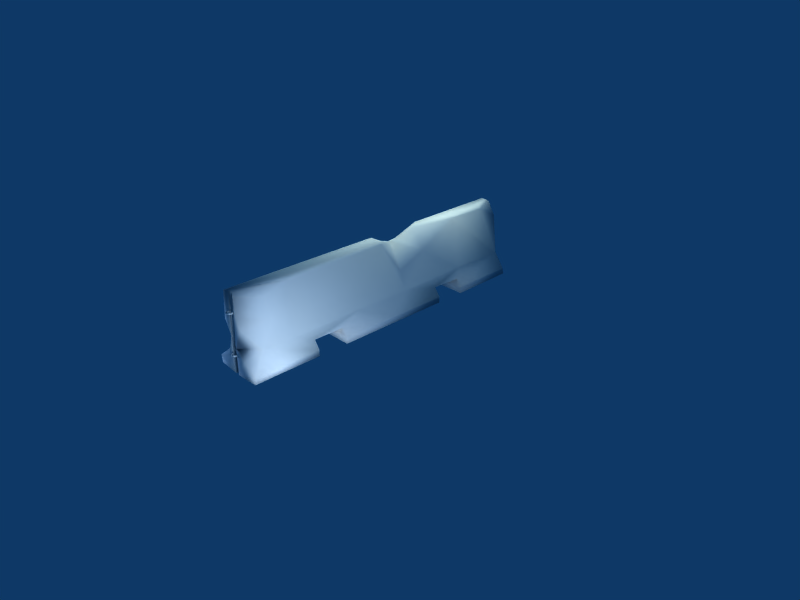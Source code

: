 # Source: barrier_damaged.blend  (saved by Blender 2.49.2; exported with 4.5.12 LTS)
import bpy
from mathutils import Matrix  # noqa: F401  (used for matrix-valued properties, if any)

bpy.ops.wm.read_factory_settings(use_empty=True)
scene = bpy.context.scene
scene.name = 'Scene'

# ---- collections
col_collection_1 = bpy.data.collections.new('Collection 1'); scene.collection.children.link(col_collection_1)
col_collection_2 = bpy.data.collections.new('Collection 2'); scene.collection.children.link(col_collection_2)
col_collection_2.hide_render = True
col_collection_2.hide_viewport = True

# ---- materials (node trees are filled in below, after node groups)
mat_yo = bpy.data.materials.new('yo')
mat_yo.alpha_threshold = 0.0
mat_yo.roughness = 0.5
mat_yo.specular_intensity = 0.3176
mat_yo.line_color = (0.0, 0.0, 0.0, 1.0)

# ---- material node trees

# ---- world
world_world = bpy.data.worlds.new('World'); scene.world = world_world
world_world.color = (0.05656, 0.2208, 0.4)
world_world.use_sun_shadow = False
world_world.sun_shadow_jitter_overblur = 0.0
world_world.cycles.sampling_method = 'MANUAL'
world_world.cycles.sample_map_resolution = 256

# ---- cameras
cam_camera = bpy.data.cameras.new('Camera')
cam_camera.passepartout_alpha = 0.2
cam_camera.clip_end = 100.0
cam_camera.lens = 35.0
cam_camera.ortho_scale = 7.314
cam_camera.show_passepartout = False
cam_camera.show_safe_areas = True
cam_camera.dof.focus_distance = 0.0
cam_camera.dof.aperture_fstop = 128.0

# ---- lights
light_lamp_004 = bpy.data.lights.new('Lamp.004', 'POINT')
light_lamp_004.color = (1.0, 0.9945, 0.8321)
light_lamp_004.transmission_factor = 0.0
light_lamp_004.energy = 300.0
light_lamp_004.shadow_buffer_clip_start = 0.5
light_lamp_004.shadow_soft_size = 1.0
light_lamp_004.shadow_maximum_resolution = 0.006
light_lamp_004.use_absolute_resolution = True
light_lamp_004.cycles.use_multiple_importance_sampling = False
light_lamp_001 = bpy.data.lights.new('Lamp.001', 'POINT')
light_lamp_001.color = (0.7748, 0.8389, 1.0)
light_lamp_001.transmission_factor = 0.0
light_lamp_001.energy = 147.5
light_lamp_001.shadow_buffer_clip_start = 0.5
light_lamp_001.shadow_soft_size = 1.0
light_lamp_001.shadow_maximum_resolution = 0.006
light_lamp_001.use_absolute_resolution = True
light_lamp_001.cycles.use_multiple_importance_sampling = False
light_lamp = bpy.data.lights.new('Lamp', 'POINT')
light_lamp.transmission_factor = 0.0
light_lamp.energy = 200.0
light_lamp.shadow_buffer_clip_start = 0.5
light_lamp.shadow_soft_size = 1.0
light_lamp.shadow_maximum_resolution = 0.006
light_lamp.use_absolute_resolution = True
light_lamp.cycles.use_multiple_importance_sampling = False

# ---- meshes
me_barriers2_003 = bpy.data.meshes.new('barriers2.003')
me_barriers2_003.from_pydata([(0.0, 2.356, 0.1802), (0.0, 2.368, 0.1802), (-0.0166, 2.351, 0.1802), (0.0166, 2.351, 0.1802), (-0.02449, 2.359, 0.1802), (0.02449, 2.359, 0.1802), (-0.02432, 2.336, 0.1802), (0.02432, 2.336, 0.1802), (-0.024, 2.296, 0.1802), (0.024, 2.296, 0.1802), (-0.03505, 2.296, 0.1802), (0.03505, 2.296, 0.1802), (-0.0348, 2.338, 0.1802), (0.0348, 2.338, 0.1802), (-0.0166, 2.351, -0.1744), (0.0, 2.356, -0.1744), (0.0166, 2.351, -0.1744), (0.0, 2.368, -0.1744), (-0.02449, 2.359, -0.1744), (0.02449, 2.359, -0.1744), (-0.02432, 2.336, -0.1744), (0.02432, 2.336, -0.1744), (-0.0348, 2.338, -0.1744), (0.0348, 2.338, -0.1744), (-0.024, 2.296, -0.1744), (0.024, 2.296, -0.1744), (-0.03505, 2.296, -0.1744), (0.03505, 2.296, -0.1744), (-0.04038, -2.337, -0.3003), (0.04038, -2.337, -0.3003), (-0.04038, -2.368, -0.3003), (0.04038, -2.368, -0.3003), (-0.05178, -2.371, -0.2885), (0.05178, -2.371, -0.2885), (-0.05216, -2.337, -0.2885), (0.05216, -2.337, -0.2885), (-0.02859, -2.337, -0.2885), (0.02859, -2.337, -0.2885), (-0.02896, -2.365, -0.2885), (0.02896, -2.365, -0.2885), (-0.04038, -2.368, -0.2767), (0.04038, -2.368, -0.2767), (-0.04038, -2.337, -0.2767), (0.04038, -2.337, -0.2767), (-0.03644, -2.401, -0.2885), (0.03644, -2.401, -0.2885), (-0.02811, -2.393, -0.2767), (0.02811, -2.393, -0.2767), (-0.02811, -2.393, -0.3003), (0.02811, -2.393, -0.3003), (-0.01977, -2.384, -0.2885), (0.01977, -2.384, -0.2885), (0.0, -2.415, -0.2885), (0.0, -2.403, -0.3003), (0.0, -2.403, -0.2767), (0.0, -2.391, -0.2885), (-0.04038, -2.337, 0.289), (0.04038, -2.337, 0.289), (-0.04038, -2.368, 0.289), (0.04038, -2.368, 0.289), (-0.05178, -2.371, 0.3008), (0.05178, -2.371, 0.3008), (-0.05216, -2.337, 0.3008), (0.05216, -2.337, 0.3008), (-0.02859, -2.337, 0.3008), (0.02859, -2.337, 0.3008), (-0.02896, -2.365, 0.3008), (0.02896, -2.365, 0.3008), (-0.04038, -2.368, 0.3126), (0.04038, -2.368, 0.3126), (-0.04038, -2.337, 0.3126), (0.04038, -2.337, 0.3126), (-0.03644, -2.401, 0.3008), (0.03644, -2.401, 0.3008), (-0.02811, -2.393, 0.3126), (0.02811, -2.393, 0.3126), (-0.02811, -2.393, 0.289), (0.02811, -2.393, 0.289), (-0.01977, -2.384, 0.3008), (0.01977, -2.384, 0.3008), (0.0, -2.415, 0.3008), (0.0, -2.403, 0.289), (0.0, -2.403, 0.3126), (0.0, -2.391, 0.3008), (-0.3751, -1.347, -0.4678), (-0.03913, 0.8842, -0.5686), (0.3775, 0.0001666, -0.4675), (-0.1722, 2.197, 0.1715), (0.1301, 1.999, 0.536), (-0.2931, -0.8812, -0.3533), (-0.02403, 0.8919, -0.3538), (-0.3751, -2.329, -0.5673), (0.2942, 0.8828, -0.3502), (0.08079, -2.337, 0.2575), (-0.02096, -2.318, -0.5674), (0.1862, -2.346, -0.3256), (-0.3751, -0.8785, -0.4668), (-0.3751, 1.345, -0.4652), (-0.2932, -1.345, -0.3566), (-0.2264, -2.296, -0.3148), (-0.09138, 2.348, 0.09967), (-0.1095, -2.346, 0.5635), (-0.1648, 0.63, 0.2016), (-0.03075, 2.326, -0.5793), (-0.02888, -2.328, -0.007295), (-0.1563, 0.197, 0.2855), (-0.1501, -2.342, -0.34), (0.03632, -2.32, -0.5675), (-0.1185, 0.8659, 0.5695), (0.3775, -1.345, -0.4636), (0.3775, 0.8834, -0.4705), (-0.1623, 2.209, 0.02041), (0.2183, -1.589, -0.2437), (-0.1605, 2.343, 0.2675), (0.3775, 0.8842, -0.5676), (-0.005166, 0.2833, 0.4696), (0.06705, 2.038, 0.5707), (-0.1589, -2.343, 0.1578), (0.0297, 2.318, -0.2271), (0.04492, -2.357, -0.1844), (0.05855, -2.334, 0.5089), (-0.1935, 2.16, -0.2162), (-0.3751, 2.336, -0.568), (0.3775, -2.329, -0.4614), (0.2344, 0.3296, -0.2338), (-0.2126, -0.8529, -0.2427), (0.3775, 1.345, -0.5744), (-0.06864, 0.2909, 0.4478), (0.3775, -0.8827, -0.5681), (-0.3751, 2.316, -0.4665), (0.02663, 2.36, 0.438), (-0.02456, 2.351, -0.24), (-0.01995, 2.312, -0.1411), (-0.02487, 0.434, -0.5753), (0.04115, 2.354, -0.5626), (0.1933, 0.2821, 0.06259), (0.3775, 1.342, -0.4635), (0.03626, 2.319, -0.5769), (-0.2102, 0.6965, -0.2327), (-0.1794, 0.876, -0.5393), (0.3775, 2.317, -0.4631), (-0.3751, 1.348, -0.5691), (-0.3445, -2.353, -0.4274), (-0.1461, 0.8346, 0.404), (-0.06664, 0.1471, 0.4938), (-0.02999, -2.352, -0.5677), (-0.03329, 2.353, -0.5712), (-0.0385, 2.32, 0.5724), (-0.1254, -1.734, 0.5455), (-0.1182, 2.36, 0.5417), (-0.0408, 2.329, 0.2986), (0.02714, -2.317, 0.5614), (0.2139, 2.321, -0.245), (-0.1244, 1.289, 0.5477), (-0.367, -2.328, -0.4398), (-0.3751, 0.5616, -0.5579), (0.1652, -2.343, 0.1161), (-0.09976, -1.674, 0.5706), (0.02441, 2.326, 0.5651), (-0.3751, -1.34, -0.5725), (0.1075, 1.499, 0.5659), (0.04448, -2.327, -0.1055), (-0.3751, -0.1685, -0.4588), (-0.1315, -2.253, -0.1707), (-0.1168, 2.304, -0.2015), (-0.1422, 0.5101, 0.3511), (0.2156, -0.5252, -0.242), (-0.03038, -2.323, 0.573), (-0.1785, 0.8519, -0.2979), (-0.173, -2.25, 0.1023), (-0.08459, 0.4435, 0.4525), (-0.131, 2.34, 0.5667), (-0.234, 0.6935, -0.4694), (0.3775, -1.344, -0.5655), (0.3775, -0.8853, -0.4568), (0.3775, 2.341, -0.564), (-0.03204, 0.4534, 0.4747), (0.03715, -2.355, -0.567), (-0.205, 1.106, -0.2543), (0.2985, -1.343, -0.3543), (-0.3751, -1.953, -0.4654), (-0.1881, 2.058, -0.09195), (0.3019, 1.344, -0.359), (-0.2615, 2.338, -0.3096), (-0.2272, -2.083, -0.2465), (0.3775, -2.34, -0.5707), (0.1257, -0.01351, 0.5371), (-0.04347, 2.355, 0.5636), (-0.2952, 1.346, -0.3513), (0.09847, -0.03053, 0.5744), (0.1288, 2.347, 0.3512), (0.1299, 1.388, 0.5542), (-0.2085, -0.05201, -0.2369), (0.1128, -1.917, 0.4057), (0.1623, 0.7532, 0.2336), (-0.09966, 0.004387, 0.5719), (0.2267, -2.086, -0.2416), (-0.3751, 0.5795, -0.4476), (0.0999, -1.564, 0.57), (-0.03076, -2.357, -0.02723), (0.1911, -1.903, 0.09584), (-0.3751, -0.8816, -0.5669), (0.2089, 1.485, -0.2384), (-0.1242, -0.003852, 0.5506), (0.166, 2.355, -0.2266), (0.299, -0.8838, -0.3554), (0.1282, -1.603, 0.5255), (-0.05135, 0.7437, 0.5277)], [], [(0, 2, 14, 15), (0, 15, 16, 3), (1, 17, 18, 4), (1, 5, 19, 17), (2, 6, 20, 14), (3, 16, 21, 7), (4, 18, 22, 12), (5, 13, 23, 19), (6, 8, 24, 20), (7, 21, 25, 9), (10, 12, 22, 26), (11, 27, 23, 13), (6, 12, 10, 8), (2, 4, 12, 6), (0, 1, 4, 2), (0, 3, 5, 1), (3, 7, 13, 5), (7, 9, 11, 13), (20, 24, 26, 22), (14, 20, 22, 18), (14, 18, 17, 15), (15, 17, 19, 16), (16, 19, 23, 21), (21, 23, 27, 25), (28, 30, 32, 34), (33, 31, 29, 35), (36, 42, 40, 38), (41, 43, 37, 39), (28, 36, 38, 30), (39, 37, 29, 31), (32, 40, 42, 34), (43, 41, 33, 35), (40, 32, 44, 46), (45, 33, 41, 47), (30, 38, 50, 48), (51, 39, 31, 49), (38, 40, 46, 50), (47, 41, 39, 51), (32, 30, 48, 44), (49, 31, 33, 45), (44, 48, 53, 52), (53, 49, 45, 52), (50, 46, 54, 55), (54, 47, 51, 55), (48, 50, 55, 53), (55, 51, 49, 53), (46, 44, 52, 54), (52, 45, 47, 54), (56, 58, 60, 62), (61, 59, 57, 63), (64, 70, 68, 66), (69, 71, 65, 67), (56, 64, 66, 58), (67, 65, 57, 59), (60, 68, 70, 62), (71, 69, 61, 63), (68, 60, 72, 74), (73, 61, 69, 75), (58, 66, 78, 76), (79, 67, 59, 77), (66, 68, 74, 78), (75, 69, 67, 79), (60, 58, 76, 72), (77, 59, 61, 73), (72, 76, 81, 80), (81, 77, 73, 80), (78, 74, 82, 83), (82, 75, 79, 83), (76, 78, 83, 81), (83, 79, 77, 81), (74, 72, 80, 82), (80, 73, 75, 82), (90, 85, 139), (102, 138, 192), (172, 168, 139), (207, 170, 176), (168, 90, 139), (169, 101, 148), (109, 123, 185), (198, 195, 157), (111, 164, 121), (129, 188, 183), (163, 106, 199), (110, 85, 90), (142, 91, 145), (203, 148, 157), (90, 92, 110), (94, 145, 91), (150, 131, 187), (173, 91, 159), (98, 84, 180), (127, 176, 170), (86, 124, 166), (191, 88, 160), (124, 110, 92), (192, 197, 162), (118, 103, 132), (118, 134, 137), (187, 149, 171), (110, 114, 85), (141, 137, 126), (199, 167, 101), (176, 127, 115), (105, 165, 102), (181, 111, 121), (129, 141, 97), (185, 123, 177), (169, 148, 184), (167, 151, 206), (147, 158, 150), (136, 182, 141), (176, 115, 194), (141, 126, 136), (174, 86, 166), (141, 182, 188), (108, 170, 207), (138, 178, 168), (93, 193, 120), (116, 160, 88), (97, 141, 188), (179, 112, 109), (91, 142, 154), (161, 151, 167), (107, 185, 177), (93, 156, 200), (126, 137, 175), (107, 173, 185), (201, 155, 133), (203, 195, 144), (158, 190, 130), (112, 206, 200), (130, 134, 118), (188, 182, 90), (99, 163, 184), (87, 171, 113), (171, 87, 178), (102, 165, 143), (168, 178, 90), (93, 200, 193), (179, 109, 173), (162, 201, 96), (152, 190, 88), (173, 159, 179), (159, 98, 179), (98, 89, 205), (198, 206, 186), (159, 84, 98), (114, 86, 128), (194, 124, 202), (163, 169, 184), (143, 178, 102), (198, 157, 167), (155, 162, 197), (195, 203, 157), (154, 180, 91), (193, 200, 206), (108, 160, 171), (133, 128, 201), (151, 119, 93), (155, 197, 172), (143, 165, 108), (89, 96, 201), (140, 152, 136), (109, 185, 173), (157, 148, 101), (178, 121, 188), (186, 166, 124), (85, 133, 172), (182, 92, 90), (122, 129, 131), (125, 162, 89), (112, 196, 109), (201, 128, 174), (119, 196, 156), (88, 191, 152), (202, 191, 194), (165, 105, 127), (113, 171, 149), (166, 186, 206), (192, 138, 197), (125, 203, 192), (108, 153, 143), (205, 89, 174), (89, 201, 174), (160, 108, 207), (204, 134, 130), (86, 174, 128), (98, 184, 125), (104, 94, 161), (178, 153, 171), (167, 206, 198), (187, 147, 150), (167, 104, 161), (147, 171, 116), (199, 117, 169), (181, 178, 87), (107, 161, 94), (180, 84, 91), (109, 196, 123), (136, 126, 175), (137, 134, 175), (112, 166, 206), (189, 127, 144), (111, 181, 87), (164, 111, 100), (117, 101, 169), (119, 161, 107), (207, 191, 160), (177, 119, 107), (203, 105, 192), (172, 133, 155), (138, 102, 178), (121, 164, 183), (165, 170, 108), (192, 162, 125), (158, 116, 88), (196, 112, 200), (198, 189, 195), (125, 89, 98), (105, 102, 192), (201, 162, 155), (84, 159, 91), (108, 171, 153), (151, 193, 206), (158, 147, 116), (187, 100, 149), (199, 145, 94), (110, 124, 86), (172, 197, 168), (105, 203, 144), (131, 164, 100), (103, 131, 132), (161, 119, 151), (89, 162, 96), (179, 205, 166), (103, 146, 131), (118, 132, 150), (140, 136, 175), (166, 112, 179), (190, 152, 204), (153, 178, 143), (186, 189, 198), (115, 127, 189), (113, 111, 87), (145, 106, 142), (197, 138, 168), (106, 145, 199), (103, 118, 137), (164, 131, 183), (131, 129, 183), (195, 189, 144), (187, 131, 100), (127, 105, 144), (176, 194, 207), (158, 118, 150), (95, 119, 177), (124, 92, 202), (129, 97, 188), (154, 184, 180), (187, 171, 147), (123, 95, 177), (196, 119, 95), (111, 113, 100), (166, 205, 174), (134, 204, 175), (184, 148, 125), (101, 117, 199), (124, 135, 186), (90, 178, 188), (184, 98, 180), (163, 199, 169), (121, 183, 188), (129, 122, 141), (99, 142, 106), (128, 133, 114), (106, 163, 99), (190, 204, 130), (167, 199, 104), (121, 178, 181), (142, 99, 154), (199, 94, 104), (139, 85, 172), (98, 205, 179), (157, 101, 167), (110, 86, 114), (158, 88, 190), (207, 194, 191), (193, 151, 120), (156, 196, 200), (123, 196, 95), (132, 131, 150), (130, 118, 158), (100, 113, 149), (184, 154, 99), (116, 171, 160), (125, 148, 203), (191, 202, 152), (140, 175, 204), (133, 85, 114), (92, 182, 202), (204, 152, 140), (146, 122, 131), (151, 93, 120), (165, 127, 170), (93, 119, 156), (135, 124, 194), (135, 194, 115), (186, 135, 115), (115, 189, 186), (182, 136, 152), (152, 202, 182), (94, 91, 173), (173, 107, 94), (103, 122, 146), (141, 122, 103), (103, 137, 141)])
me_barriers2_003.polygons.foreach_set('use_smooth', [0, 0, 0, 0, 0, 0, 0, 0, 0, 0, 0, 0, 0, 0, 0, 0, 0, 0, 0, 0, 0, 0, 0, 0, 0, 0, 0, 0, 0, 0, 0, 0, 0, 0, 0, 0, 0, 0, 0, 0, 0, 0, 0, 0, 0, 0, 0, 0, 0, 0, 0, 0, 0, 0, 0, 0, 0, 0, 0, 0, 0, 0, 0, 0, 0, 0, 0, 0, 0, 0, 0, 0, 1, 1, 1, 1, 1, 1, 1, 1, 1, 1, 1, 1, 1, 1, 1, 1, 1, 1, 1, 1, 1, 1, 1, 1, 1, 1, 1, 1, 1, 1, 1, 1, 1, 1, 1, 1, 1, 1, 1, 1, 1, 1, 1, 1, 1, 1, 1, 1, 1, 1, 1, 1, 1, 1, 1, 1, 1, 1, 1, 1, 1, 1, 1, 1, 1, 1, 1, 1, 1, 1, 1, 1, 1, 1, 1, 1, 1, 1, 1, 1, 1, 1, 1, 1, 1, 1, 1, 1, 1, 1, 1, 1, 1, 1, 1, 1, 1, 1, 1, 1, 1, 1, 1, 1, 1, 1, 1, 1, 1, 1, 1, 1, 1, 1, 1, 1, 1, 1, 1, 1, 1, 1, 1, 1, 1, 1, 1, 1, 1, 1, 1, 1, 1, 1, 1, 1, 1, 1, 1, 1, 1, 1, 1, 1, 1, 1, 1, 1, 1, 1, 1, 1, 1, 1, 1, 1, 1, 1, 1, 1, 1, 1, 1, 1, 1, 1, 1, 1, 1, 1, 1, 1, 1, 1, 1, 1, 1, 1, 1, 1, 1, 1, 1, 1, 1, 1, 1, 1, 1, 1, 1, 1, 1, 1, 1, 1, 1, 1, 1, 1, 1, 1, 1, 1, 1, 1, 1, 1, 1, 1, 1, 1, 1, 1, 1, 1, 1, 1, 1, 1, 1, 1, 1, 1, 1, 1, 1, 1, 1, 1, 1, 1, 1, 1, 1, 1, 1, 1, 1, 1, 1, 1, 1, 1])
_uv = me_barriers2_003.uv_layers.new(name='UVTex')
_uv.uv.foreach_set('vector', [0.5894, 0.9715, 0.579, 0.9715, 0.579, 0.7597, 0.5894, 0.7597, 0.5894, 0.9715, 0.5894, 0.7597, 0.5997, 0.7597, 0.5997, 0.9715, 0.496, 0.9633, 0.496, 0.7675, 0.5095, 0.7676, 0.5095, 0.9632, 0.496, 0.9633, 0.4824, 0.9636, 0.4823, 0.7673, 0.496, 0.7675, 0.579, 0.9715, 0.569, 0.9715, 0.569, 0.7597, 0.579, 0.7597, 0.5997, 0.9715, 0.5997, 0.7597, 0.6097, 0.7597, 0.6097, 0.9715, 0.5095, 0.9632, 0.5095, 0.7676, 0.5216, 0.7671, 0.5215, 0.9636, 0.4824, 0.9636, 0.4703, 0.9644, 0.4702, 0.7667, 0.4823, 0.7673, 0.569, 0.9715, 0.5449, 0.9715, 0.5449, 0.7597, 0.569, 0.7597, 0.6097, 0.9715, 0.6097, 0.7597, 0.6338, 0.7597, 0.6338, 0.9715, 0.5449, 0.9641, 0.5215, 0.9636, 0.5216, 0.7671, 0.5449, 0.7667, 0.4466, 0.9653, 0.4466, 0.7663, 0.4702, 0.7667, 0.4703, 0.9644, 0.5209, 0.9697, 0.5215, 0.9636, 0.5449, 0.9641, 0.5448, 0.9706, 0.5089, 0.9692, 0.5095, 0.9632, 0.5215, 0.9636, 0.5209, 0.9697, 0.4961, 0.97, 0.496, 0.9633, 0.5095, 0.9632, 0.5089, 0.9692, 0.4961, 0.97, 0.4831, 0.9696, 0.4824, 0.9636, 0.496, 0.9633, 0.4831, 0.9696, 0.4712, 0.9705, 0.4703, 0.9644, 0.4824, 0.9636, 0.4712, 0.9705, 0.4468, 0.9723, 0.4466, 0.9653, 0.4703, 0.9644, 0.5209, 0.7611, 0.5448, 0.7602, 0.5449, 0.7667, 0.5216, 0.7671, 0.5089, 0.7616, 0.5209, 0.7611, 0.5216, 0.7671, 0.5095, 0.7676, 0.5089, 0.7616, 0.5095, 0.7676, 0.496, 0.7675, 0.4961, 0.7607, 0.4961, 0.7607, 0.496, 0.7675, 0.4823, 0.7673, 0.483, 0.761, 0.483, 0.761, 0.4823, 0.7673, 0.4702, 0.7667, 0.4709, 0.7606, 0.4709, 0.7606, 0.4702, 0.7667, 0.4466, 0.7663, 0.4467, 0.7597, 0.7136, 0.8906, 0.7591, 0.8971, 0.7584, 0.9178, 0.7101, 0.9178, 0.9006, 0.9178, 0.8999, 0.8971, 0.9454, 0.8906, 0.9489, 0.9178, 0.7187, 0.9713, 0.7136, 0.945, 0.7591, 0.9384, 0.7622, 0.9624, 0.8999, 0.9384, 0.9454, 0.945, 0.9403, 0.9713, 0.8968, 0.9624, 0.7136, 0.8906, 0.7187, 0.8642, 0.7622, 0.8732, 0.7591, 0.8971, 0.8968, 0.8732, 0.9403, 0.8642, 0.9454, 0.8906, 0.8999, 0.8971, 0.7584, 0.9178, 0.7591, 0.9384, 0.7136, 0.945, 0.7101, 0.9178, 0.9454, 0.945, 0.8999, 0.9384, 0.9006, 0.9178, 0.9489, 0.9178, 0.7591, 0.9384, 0.7584, 0.9178, 0.7935, 0.9178, 0.7943, 0.9346, 0.8655, 0.9178, 0.9006, 0.9178, 0.8999, 0.9384, 0.8647, 0.9346, 0.7591, 0.8971, 0.7622, 0.8732, 0.7967, 0.8791, 0.7943, 0.901, 0.8623, 0.8791, 0.8968, 0.8732, 0.8999, 0.8971, 0.8647, 0.901, 0.7622, 0.9624, 0.7591, 0.9384, 0.7943, 0.9346, 0.7967, 0.9564, 0.8647, 0.9346, 0.8999, 0.9384, 0.8968, 0.9624, 0.8623, 0.9564, 0.7584, 0.9178, 0.7591, 0.8971, 0.7943, 0.901, 0.7935, 0.9178, 0.8647, 0.901, 0.8999, 0.8971, 0.9006, 0.9178, 0.8655, 0.9178, 0.7935, 0.9178, 0.7943, 0.901, 0.8295, 0.9006, 0.8295, 0.9178, 0.8295, 0.9006, 0.8647, 0.901, 0.8655, 0.9178, 0.8295, 0.9178, 0.7967, 0.9564, 0.7943, 0.9346, 0.8295, 0.935, 0.8295, 0.9566, 0.8295, 0.935, 0.8647, 0.9346, 0.8623, 0.9564, 0.8295, 0.9566, 0.7943, 0.901, 0.7967, 0.8791, 0.8295, 0.8789, 0.8295, 0.9006, 0.8295, 0.8789, 0.8623, 0.8791, 0.8647, 0.901, 0.8295, 0.9006, 0.7943, 0.9346, 0.7935, 0.9178, 0.8295, 0.9178, 0.8295, 0.935, 0.8295, 0.9178, 0.8655, 0.9178, 0.8647, 0.9346, 0.8295, 0.935, 0.7136, 0.7835, 0.7591, 0.7901, 0.7584, 0.8107, 0.7101, 0.8107, 0.9006, 0.8107, 0.8999, 0.7901, 0.9454, 0.7835, 0.9489, 0.8107, 0.7187, 0.8642, 0.7136, 0.8379, 0.7591, 0.8313, 0.7622, 0.8553, 0.8999, 0.8313, 0.9454, 0.8379, 0.9403, 0.8642, 0.8968, 0.8553, 0.7136, 0.7835, 0.7187, 0.7572, 0.7622, 0.7661, 0.7591, 0.7901, 0.8968, 0.7661, 0.9403, 0.7572, 0.9454, 0.7835, 0.8999, 0.7901, 0.7584, 0.8107, 0.7591, 0.8313, 0.7136, 0.8379, 0.7101, 0.8107, 0.9454, 0.8379, 0.8999, 0.8313, 0.9006, 0.8107, 0.9489, 0.8107, 0.7591, 0.8313, 0.7584, 0.8107, 0.7935, 0.8107, 0.7943, 0.8275, 0.8655, 0.8107, 0.9006, 0.8107, 0.8999, 0.8313, 0.8647, 0.8275, 0.7591, 0.7901, 0.7622, 0.7661, 0.7967, 0.7721, 0.7943, 0.7939, 0.8623, 0.7721, 0.8968, 0.7661, 0.8999, 0.7901, 0.8647, 0.7939, 0.7622, 0.8553, 0.7591, 0.8313, 0.7943, 0.8275, 0.7967, 0.8494, 0.8647, 0.8275, 0.8999, 0.8313, 0.8968, 0.8553, 0.8623, 0.8494, 0.7584, 0.8107, 0.7591, 0.7901, 0.7943, 0.7939, 0.7935, 0.8107, 0.8647, 0.7939, 0.8999, 0.7901, 0.9006, 0.8107, 0.8655, 0.8107, 0.7935, 0.8107, 0.7943, 0.7939, 0.8295, 0.7935, 0.8295, 0.8107, 0.8295, 0.7935, 0.8647, 0.7939, 0.8655, 0.8107, 0.8295, 0.8107, 0.7967, 0.8494, 0.7943, 0.8275, 0.8295, 0.8279, 0.8295, 0.8496, 0.8295, 0.8279, 0.8647, 0.8275, 0.8623, 0.8494, 0.8295, 0.8496, 0.7943, 0.7939, 0.7967, 0.7721, 0.8295, 0.7719, 0.8295, 0.7935, 0.8295, 0.7719, 0.8623, 0.7721, 0.8647, 0.7939, 0.8295, 0.7935, 0.7943, 0.8275, 0.7935, 0.8107, 0.8295, 0.8107, 0.8295, 0.8279, 0.8295, 0.8107, 0.8655, 0.8107, 0.8647, 0.8275, 0.8295, 0.8279, 0.6932, 0.6528, 0.6562, 0.6511, 0.6587, 0.6267, 0.6263, 0.3686, 0.6376, 0.4617, 0.48, 0.462, 0.6477, 0.5166, 0.6704, 0.4736, 0.6753, 0.5172, 0.6568, 0.2877, 0.5901, 0.3009, 0.5917, 0.2845, 0.7018, 0.6239, 0.6932, 0.6528, 0.6587, 0.6267, 0.02962, 0.3998, 0.009404, 0.303, 0.135, 0.3094, 0.2199, 0.04377, 0.01725, 0.03977, 0.01551, 0.01722, 0.171, 0.2638, 0.4846, 0.3026, 0.1478, 0.303, 0.9548, 0.4218, 0.9765, 0.4657, 0.9435, 0.4717, 0.9692, 0.5394, 0.7731, 0.4972, 0.9764, 0.5001, 0.2425, 0.833, 0.2498, 0.7966, 0.2717, 0.8627, 0.6727, 0.723, 0.6562, 0.6511, 0.6932, 0.6528, 0.2131, 0.7767, 0.2075, 0.7493, 0.275, 0.7516, 0.4839, 0.3034, 0.135, 0.3094, 0.1478, 0.303, 0.6932, 0.6528, 0.6938, 0.7086, 0.6727, 0.723, 0.01581, 0.6524, 0.009651, 0.6509, 0.01297, 0.5899, 0.1022, 0.9294, 0.1115, 0.8203, 0.1049, 0.9821, 0.1887, 0.7203, 0.01297, 0.5899, 0.1876, 0.5874, 0.2159, 0.4967, 0.2158, 0.5243, 0.09298, 0.5262, 0.5501, 0.2995, 0.5917, 0.2845, 0.5901, 0.3009, 0.4926, 0.05299, 0.5587, 0.1125, 0.384, 0.1047, 0.7897, 0.263, 0.9112, 0.2566, 0.8121, 0.2643, 0.5587, 0.1125, 0.6728, 0.05362, 0.6731, 0.08141, 0.48, 0.462, 0.6113, 0.5166, 0.4574, 0.52, 0.09285, 0.8221, 0.1068, 0.7501, 0.1026, 0.8401, 0.09285, 0.8221, 0.08576, 0.7534, 0.09296, 0.7505, 0.1049, 0.9821, 0.1191, 0.9795, 0.1216, 0.986, 0.6727, 0.723, 0.6555, 0.7229, 0.6562, 0.6511, 0.8088, 0.587, 0.9818, 0.6532, 0.8129, 0.7192, 0.2717, 0.8627, 0.2603, 0.9914, 0.244, 0.9874, 0.5917, 0.2845, 0.5501, 0.2995, 0.5485, 0.2784, 0.5309, 0.3485, 0.6031, 0.3314, 0.6263, 0.3686, 0.9224, 0.4449, 0.9548, 0.4218, 0.9435, 0.4717, 0.9692, 0.5394, 0.7703, 0.5469, 0.7711, 0.5256, 0.364, 0.7381, 0.3674, 0.7603, 0.2965, 0.7503, 0.02962, 0.3998, 0.135, 0.3094, 0.06437, 0.4727, 0.01497, 0.2851, 0.01665, 0.2715, 0.1629, 0.254, 0.1004, 0.986, 0.08708, 0.9837, 0.1022, 0.9294, 0.7934, 0.7196, 0.7747, 0.7068, 0.8088, 0.587, 0.5917, 0.2845, 0.5485, 0.2784, 0.6542, 0.21, 0.8088, 0.587, 0.8129, 0.7192, 0.7934, 0.7196, 0.3129, 0.04878, 0.4926, 0.05299, 0.384, 0.1047, 0.8088, 0.587, 0.7747, 0.7068, 0.7708, 0.602, 0.6834, 0.3011, 0.5901, 0.3009, 0.6568, 0.2877, 0.6376, 0.4617, 0.7229, 0.4725, 0.6704, 0.4736, 0.01078, 0.2046, 0.09893, 0.2326, 0.01272, 0.2579, 0.92, 0.2704, 0.8121, 0.2643, 0.9112, 0.2566, 0.7905, 0.5875, 0.8088, 0.587, 0.7708, 0.602, 0.2194, 0.07169, 0.1687, 0.0982, 0.2199, 0.04377, 0.2075, 0.7493, 0.2131, 0.7767, 0.2067, 0.7758, 0.2971, 0.8477, 0.272, 0.9903, 0.2603, 0.9914, 0.01556, 0.6626, 0.01284, 0.7229, 0.009275, 0.6628, 0.01078, 0.2046, 0.0108, 0.1699, 0.1024, 0.1666, 0.8129, 0.7192, 0.9818, 0.6532, 0.9877, 0.713, 0.01556, 0.6626, 0.1887, 0.7203, 0.01284, 0.7229, 0.3453, 0.5878, 0.5988, 0.5882, 0.5774, 0.6506, 0.4839, 0.3034, 0.4846, 0.3026, 0.5153, 0.2994, 0.08708, 0.9837, 0.06128, 0.9405, 0.08261, 0.9575, 0.1687, 0.0982, 0.1629, 0.254, 0.1024, 0.1666, 0.08261, 0.9575, 0.08576, 0.7534, 0.09285, 0.8221, 0.7708, 0.602, 0.7747, 0.7068, 0.6932, 0.6528, 0.02136, 0.4879, 0.02562, 0.4543, 0.06437, 0.4727, 0.9519, 0.3908, 0.9829, 0.3102, 0.9819, 0.3712, 0.9829, 0.3102, 0.9519, 0.3908, 0.7229, 0.4725, 0.6263, 0.3686, 0.6031, 0.3314, 0.6733, 0.332, 0.6704, 0.4736, 0.7229, 0.4725, 0.6772, 0.5034, 0.01078, 0.2046, 0.1024, 0.1666, 0.09893, 0.2326, 0.226, 0.7063, 0.2067, 0.7203, 0.1887, 0.7203, 0.4574, 0.52, 0.3108, 0.5447, 0.3114, 0.5242, 0.9718, 0.09428, 0.9825, 0.2196, 0.9112, 0.2566, 0.1887, 0.7203, 0.1876, 0.5874, 0.226, 0.7063, 0.1876, 0.5874, 0.2257, 0.6019, 0.226, 0.7063, 0.2257, 0.6019, 0.3075, 0.6019, 0.3071, 0.7064, 0.171, 0.2638, 0.1629, 0.254, 0.4808, 0.2662, 0.1876, 0.5874, 0.2062, 0.5874, 0.2257, 0.6019, 0.673, 0.0347, 0.4926, 0.05299, 0.314, 0.02707, 0.6542, 0.21, 0.5587, 0.1125, 0.8004, 0.1016, 0.02562, 0.4543, 0.02962, 0.3998, 0.06437, 0.4727, 0.6733, 0.332, 0.7229, 0.4725, 0.6263, 0.3686, 0.171, 0.2638, 0.1478, 0.303, 0.01497, 0.2851, 0.6093, 0.539, 0.4574, 0.52, 0.6113, 0.5166, 0.4848, 0.3011, 0.4841, 0.3045, 0.1478, 0.303, 0.0175, 0.5244, 0.09298, 0.5262, 0.0182, 0.5495, 0.09893, 0.2326, 0.1024, 0.1666, 0.1629, 0.254, 0.6834, 0.3011, 0.8121, 0.2643, 0.9829, 0.3102, 0.5774, 0.6506, 0.3445, 0.7204, 0.3453, 0.5878, 0.272, 0.9903, 0.3064, 0.8313, 0.2941, 0.9269, 0.6093, 0.539, 0.6113, 0.5166, 0.6477, 0.5166, 0.6733, 0.332, 0.6031, 0.3314, 0.6834, 0.3011, 0.3075, 0.6019, 0.3277, 0.5876, 0.3453, 0.5878, 0.9689, 0.03817, 0.9718, 0.09428, 0.7681, 0.04517, 0.2199, 0.04377, 0.01551, 0.01722, 0.2204, 0.02281, 0.1478, 0.303, 0.135, 0.3094, 0.009404, 0.303, 0.7229, 0.4725, 0.9435, 0.4717, 0.7731, 0.4972, 0.4808, 0.2662, 0.384, 0.1047, 0.5587, 0.1125, 0.6562, 0.6511, 0.5774, 0.6506, 0.6259, 0.6122, 0.7747, 0.7068, 0.6938, 0.7086, 0.6932, 0.6528, 0.1824, 0.7512, 0.1833, 0.7724, 0.1115, 0.8203, 0.3161, 0.4679, 0.4574, 0.52, 0.3106, 0.4958, 0.1687, 0.0982, 0.06604, 0.09571, 0.2199, 0.04377, 0.3453, 0.5878, 0.3445, 0.7204, 0.3249, 0.7203, 0.3064, 0.8313, 0.3776, 0.8322, 0.3157, 0.9007, 0.9112, 0.2566, 0.7897, 0.263, 0.9718, 0.09428, 0.8004, 0.1016, 0.7897, 0.263, 0.6542, 0.21, 0.6031, 0.3314, 0.5309, 0.3485, 0.5501, 0.2995, 0.1323, 0.9248, 0.1216, 0.986, 0.1191, 0.9795, 0.384, 0.1047, 0.4808, 0.2662, 0.1629, 0.254, 0.48, 0.462, 0.6376, 0.4617, 0.6113, 0.5166, 0.3161, 0.4679, 0.4839, 0.3034, 0.48, 0.462, 0.6834, 0.3011, 0.7678, 0.3077, 0.6733, 0.332, 0.3071, 0.7064, 0.3075, 0.6019, 0.3249, 0.7203, 0.3075, 0.6019, 0.3453, 0.5878, 0.3249, 0.7203, 0.8121, 0.2643, 0.6834, 0.3011, 0.6568, 0.2877, 0.05782, 0.8212, 0.08576, 0.7534, 0.08261, 0.9575, 0.4926, 0.05299, 0.3129, 0.04878, 0.314, 0.02707, 0.2159, 0.4967, 0.06437, 0.4727, 0.3161, 0.4679, 0.2786, 0.8674, 0.2813, 0.7515, 0.2971, 0.8477, 0.7229, 0.4725, 0.7678, 0.3077, 0.9829, 0.3102, 0.01497, 0.2851, 0.1629, 0.254, 0.171, 0.2638, 0.1049, 0.9821, 0.1004, 0.986, 0.1022, 0.9294, 0.2603, 0.9914, 0.2786, 0.8674, 0.2971, 0.8477, 0.9795, 0.2881, 0.9829, 0.3102, 0.92, 0.2704, 0.2717, 0.8627, 0.2435, 0.9009, 0.2317, 0.8847, 0.9224, 0.4449, 0.7229, 0.4725, 0.9519, 0.3908, 0.2914, 0.751, 0.2971, 0.8477, 0.2813, 0.7515, 0.09298, 0.5262, 0.2158, 0.5243, 0.0182, 0.5495, 0.2199, 0.04377, 0.06604, 0.09571, 0.01725, 0.03977, 0.7681, 0.04517, 0.768, 0.02229, 0.9731, 0.01722, 0.9818, 0.6532, 0.9884, 0.6539, 0.9877, 0.713, 0.1687, 0.0982, 0.384, 0.1047, 0.1629, 0.254, 0.4771, 0.2697, 0.5501, 0.2995, 0.5153, 0.2994, 0.9548, 0.4218, 0.9224, 0.4449, 0.9519, 0.3908, 0.9765, 0.4657, 0.9548, 0.4218, 0.9878, 0.407, 0.01024, 0.388, 0.009404, 0.303, 0.02962, 0.3998, 0.3064, 0.8313, 0.2971, 0.8477, 0.2914, 0.751, 0.6568, 0.2877, 0.7897, 0.263, 0.8121, 0.2643, 0.2965, 0.7503, 0.3064, 0.8313, 0.2914, 0.751, 0.4839, 0.3034, 0.5309, 0.3485, 0.48, 0.462, 0.6259, 0.6122, 0.5774, 0.6506, 0.5988, 0.5882, 0.6376, 0.4617, 0.6263, 0.3686, 0.7229, 0.4725, 0.9435, 0.4717, 0.9765, 0.4657, 0.9764, 0.5001, 0.6031, 0.3314, 0.5901, 0.3009, 0.6834, 0.3011, 0.48, 0.462, 0.4574, 0.52, 0.3161, 0.4679, 0.9802, 0.2717, 0.92, 0.2704, 0.9112, 0.2566, 0.06604, 0.09571, 0.1687, 0.0982, 0.1024, 0.1666, 0.171, 0.2638, 0.4771, 0.2697, 0.4846, 0.3026, 0.3161, 0.4679, 0.3106, 0.4958, 0.2159, 0.4967, 0.5309, 0.3485, 0.6263, 0.3686, 0.48, 0.462, 0.3108, 0.5447, 0.4574, 0.52, 0.6093, 0.539, 0.2158, 0.5243, 0.2178, 0.5454, 0.0182, 0.5495, 0.6834, 0.3011, 0.9829, 0.3102, 0.7678, 0.3077, 0.01665, 0.2715, 0.09893, 0.2326, 0.1629, 0.254, 0.9802, 0.2717, 0.9795, 0.2881, 0.92, 0.2704, 0.1049, 0.9821, 0.1206, 0.8898, 0.1191, 0.9795, 0.2717, 0.8627, 0.275, 0.7516, 0.2813, 0.7515, 0.6728, 0.05362, 0.5587, 0.1125, 0.4926, 0.05299, 0.6477, 0.5166, 0.6113, 0.5166, 0.6704, 0.4736, 0.5309, 0.3485, 0.4839, 0.3034, 0.5153, 0.2994, 0.1115, 0.8203, 0.1319, 0.8297, 0.1206, 0.8898, 0.1068, 0.7501, 0.1115, 0.8203, 0.1026, 0.8401, 0.2971, 0.8477, 0.3064, 0.8313, 0.272, 0.9903, 0.3106, 0.4958, 0.4574, 0.52, 0.3114, 0.5242, 0.2194, 0.07169, 0.3124, 0.07437, 0.384, 0.1047, 0.1068, 0.7501, 0.1121, 0.7519, 0.1115, 0.8203, 0.09285, 0.8221, 0.1026, 0.8401, 0.1022, 0.9294, 0.9689, 0.03817, 0.7681, 0.04517, 0.9731, 0.01722, 0.384, 0.1047, 0.1687, 0.0982, 0.2194, 0.07169, 0.06128, 0.9405, 0.04565, 0.8179, 0.05782, 0.8212, 0.7678, 0.3077, 0.7229, 0.4725, 0.6733, 0.332, 0.4808, 0.2662, 0.4771, 0.2697, 0.171, 0.2638, 0.5485, 0.2784, 0.5501, 0.2995, 0.4771, 0.2697, 0.9819, 0.3712, 0.9548, 0.4218, 0.9519, 0.3908, 0.275, 0.7516, 0.2498, 0.7966, 0.2131, 0.7767, 0.6113, 0.5166, 0.6376, 0.4617, 0.6704, 0.4736, 0.2498, 0.7966, 0.275, 0.7516, 0.2717, 0.8627, 0.1068, 0.7501, 0.09285, 0.8221, 0.09296, 0.7505, 0.1319, 0.8297, 0.1115, 0.8203, 0.16, 0.805, 0.1115, 0.8203, 0.1833, 0.7724, 0.16, 0.805, 0.4846, 0.3026, 0.4771, 0.2697, 0.5153, 0.2994, 0.1049, 0.9821, 0.1115, 0.8203, 0.1206, 0.8898, 0.5501, 0.2995, 0.5309, 0.3485, 0.5153, 0.2994, 0.5917, 0.2845, 0.6542, 0.21, 0.6568, 0.2877, 0.08708, 0.9837, 0.09285, 0.8221, 0.1022, 0.9294, 0.3334, 0.7957, 0.3064, 0.8313, 0.2965, 0.7503, 0.5587, 0.1125, 0.6731, 0.08141, 0.8004, 0.1016, 0.9692, 0.5394, 0.7711, 0.5256, 0.7731, 0.4972, 0.0175, 0.5244, 0.06437, 0.4727, 0.09298, 0.5262, 0.1049, 0.9821, 0.1216, 0.986, 0.1004, 0.986, 0.3674, 0.7603, 0.3334, 0.7957, 0.2965, 0.7503, 0.3776, 0.8322, 0.3064, 0.8313, 0.3334, 0.7957, 0.9548, 0.4218, 0.9819, 0.3712, 0.9878, 0.407, 0.384, 0.1047, 0.3124, 0.07437, 0.3129, 0.04878, 0.08576, 0.7534, 0.05782, 0.8212, 0.01705, 0.7507, 0.06437, 0.4727, 0.135, 0.3094, 0.3161, 0.4679, 0.244, 0.9874, 0.2435, 0.9009, 0.2717, 0.8627, 0.5587, 0.1125, 0.5493, 0.1761, 0.4808, 0.2662, 0.6772, 0.5034, 0.7229, 0.4725, 0.7731, 0.4972, 0.06437, 0.4727, 0.2159, 0.4967, 0.09298, 0.5262, 0.2425, 0.833, 0.2717, 0.8627, 0.2317, 0.8847, 0.9435, 0.4717, 0.9764, 0.5001, 0.7731, 0.4972, 0.9692, 0.5394, 0.9719, 0.5603, 0.7703, 0.5469, 0.2326, 0.8021, 0.2131, 0.7767, 0.2498, 0.7966, 0.3445, 0.7204, 0.5774, 0.6506, 0.6555, 0.7229, 0.2498, 0.7966, 0.2425, 0.833, 0.2326, 0.8021, 0.06128, 0.9405, 0.05782, 0.8212, 0.08261, 0.9575, 0.2603, 0.9914, 0.2717, 0.8627, 0.2786, 0.8674, 0.9435, 0.4717, 0.7229, 0.4725, 0.9224, 0.4449, 0.2131, 0.7767, 0.2326, 0.8021, 0.2067, 0.7758, 0.2717, 0.8627, 0.2813, 0.7515, 0.2786, 0.8674, 0.6587, 0.6267, 0.6562, 0.6511, 0.6259, 0.6122, 0.2257, 0.6019, 0.3071, 0.7064, 0.226, 0.7063, 0.1478, 0.303, 0.009404, 0.303, 0.01497, 0.2851, 0.6728, 0.05362, 0.4926, 0.05299, 0.673, 0.0347, 0.9802, 0.2717, 0.9112, 0.2566, 0.9825, 0.2196, 0.6568, 0.2877, 0.6542, 0.21, 0.7897, 0.263, 0.09893, 0.2326, 0.01665, 0.2715, 0.01272, 0.2579, 0.0108, 0.1699, 0.06604, 0.09571, 0.1024, 0.1666, 0.3674, 0.7603, 0.3776, 0.8322, 0.3334, 0.7957, 0.1026, 0.8401, 0.1115, 0.8203, 0.1022, 0.9294, 0.08261, 0.9575, 0.09285, 0.8221, 0.08708, 0.9837, 0.1206, 0.8898, 0.1323, 0.9248, 0.1191, 0.9795, 0.06437, 0.4727, 0.0175, 0.5244, 0.02136, 0.4879, 0.92, 0.2704, 0.9829, 0.3102, 0.8121, 0.2643, 0.3161, 0.4679, 0.135, 0.3094, 0.4839, 0.3034, 0.7897, 0.263, 0.8004, 0.1016, 0.9718, 0.09428, 0.01516, 0.7717, 0.01705, 0.7507, 0.05782, 0.8212, 0.5774, 0.6506, 0.6562, 0.6511, 0.6555, 0.7229, 0.6731, 0.08141, 0.7695, 0.07172, 0.8004, 0.1016, 0.05782, 0.8212, 0.04565, 0.8179, 0.01516, 0.7717, 0.1121, 0.7519, 0.1824, 0.7512, 0.1115, 0.8203, 0.272, 0.9903, 0.2941, 0.9269, 0.2814, 0.9802, 0.6031, 0.3314, 0.5501, 0.2995, 0.5901, 0.3009, 0.2941, 0.9269, 0.3064, 0.8313, 0.3157, 0.9007, 0.5493, 0.1761, 0.5587, 0.1125, 0.6542, 0.21, 0.5493, 0.1761, 0.6542, 0.21, 0.5485, 0.2784, 0.4808, 0.2662, 0.5493, 0.1761, 0.5485, 0.2784, 0.5485, 0.2784, 0.4771, 0.2697, 0.4808, 0.2662, 0.7695, 0.07172, 0.7681, 0.04517, 0.9718, 0.09428, 0.9718, 0.09428, 0.8004, 0.1016, 0.7695, 0.07172, 0.01581, 0.6524, 0.01297, 0.5899, 0.1887, 0.7203, 0.1887, 0.7203, 0.01556, 0.6626, 0.01581, 0.6524, 0.9826, 0.6414, 0.9822, 0.5808, 0.9875, 0.6407, 0.8088, 0.587, 0.9822, 0.5808, 0.9826, 0.6414, 0.9826, 0.6414, 0.9818, 0.6532, 0.8088, 0.587])
me_barriers2_003.materials.append(mat_yo)
me_barriers2_003.materials.append(None)
me_barriers2_003.use_remesh_preserve_volume = False
me_barriers2_003.use_remesh_preserve_attributes = False
me_barriers2_003.use_mirror_vertex_groups = False
me_barriers2_003.update()
me_barriers2_002 = bpy.data.meshes.new('barriers2.002')
me_barriers2_002.from_pydata([(0.03364, 0.8827, -0.5674), (-0.03364, 0.8827, -0.4625), (0.03364, 0.8827, -0.4625), (0.03364, 1.346, -0.5674), (-0.03364, 1.346, -0.4625), (0.03364, 1.346, -0.4625), (-0.02612, 1.346, -0.3514), (0.02612, 1.346, -0.3514), (-0.02612, 0.8827, -0.3514), (0.02612, 0.8827, -0.3514), (-0.03416, -1.346, -0.5674), (-0.03416, -1.346, -0.4625), (0.03416, -1.346, -0.4625), (-0.03416, -0.8827, -0.5674), (-0.03416, -0.8827, -0.4625), (0.03416, -0.8827, -0.4625), (-0.02653, -0.8827, -0.3514), (0.02653, -0.8827, -0.3514), (-0.02653, -1.346, -0.3514), (0.02653, -1.346, -0.3514), (-0.2926, 1.346, -0.3514), (-0.2926, 0.8827, -0.3514), (-0.2926, -0.8827, -0.3514), (-0.2926, -1.346, -0.3514), (0.2926, -1.346, -0.3514), (0.2926, -0.8827, -0.3514), (0.2926, 0.8827, -0.3514), (0.2926, 1.346, -0.3514), (0.3768, -1.346, -0.5674), (0.3768, -0.8827, -0.5674), (0.3768, 0.8827, -0.5674), (0.3768, 1.346, -0.5674), (-0.3768, -1.346, -0.5674), (-0.3768, -0.8827, -0.5674), (-0.3768, 0.8827, -0.5674), (-0.3768, 1.346, -0.5674), (-0.3768, -1.346, -0.4625), (-0.3768, -0.8827, -0.4625), (-0.3768, 0.8827, -0.4625), (-0.3768, 1.346, -0.4625), (0.2084, -1.346, -0.2409), (0.2084, -0.8827, -0.2409), (0.2084, 0.8827, -0.2409), (0.2084, 1.346, -0.2409), (-0.2084, -1.346, -0.2409), (-0.2084, -0.8827, -0.2409), (-0.2084, 0.8827, -0.2409), (-0.2084, 1.346, -0.2409), (-0.03376, -1.346, 0.5674), (-0.03376, -0.8827, 0.5674), (-0.03376, 0.8827, 0.5674), (-0.03376, 1.346, 0.5674), (0.03376, -1.346, -0.5674), (0.03376, -0.8827, -0.5674), (-0.1254, -1.346, 0.545), (-0.1254, -0.8827, 0.545), (-0.1254, 0.8827, 0.545), (-0.1254, 1.346, 0.545), (0.1254, -1.346, 0.545), (0.1254, -0.8827, 0.545), (0.1254, 0.8827, 0.545), (0.1254, 1.346, 0.545), (-0.03376, 0.8827, -0.5674), (-0.03376, 1.346, -0.5674), (0.03376, -1.346, 0.5674), (0.03376, -0.8827, 0.5674), (0.03376, 0.8827, 0.5674), (0.03376, 1.346, 0.5674), (0.3768, -1.346, -0.4625), (0.3768, -0.8827, -0.4625), (0.3768, 0.8827, -0.4625), (0.3768, 1.346, -0.4625), (-0.1029, -1.346, 0.5674), (-0.1029, -0.8827, 0.5674), (-0.1029, 0.8827, 0.5674), (-0.1029, 1.346, 0.5674), (0.1029, -1.346, 0.5674), (0.1029, -0.8827, 0.5674), (0.1029, 0.8827, 0.5674), (0.1029, 1.346, 0.5674), (0.2926, 2.314, -0.3514), (0.03376, -2.314, -0.3589), (0.03376, 2.314, -0.3589), (-0.03376, -2.314, -0.3589), (-0.03376, 2.314, -0.3589), (-0.03376, -2.348, -0.3589), (-0.03376, 2.348, -0.3589), (0.03376, -2.348, -0.3589), (0.03376, 2.348, -0.3589), (-0.2926, -2.314, -0.3514), (-0.2926, 2.314, -0.3514), (0.2926, -2.314, -0.3514), (-0.275, -2.348, -0.3589), (-0.275, 2.348, -0.3589), (0.275, -2.348, -0.3589), (0.275, 2.348, -0.3589), (0.03376, -2.314, 0.545), (0.03376, 2.314, 0.545), (-0.03376, -2.314, 0.545), (-0.03376, 2.314, 0.545), (-0.03376, -2.348, 0.545), (-0.03376, 2.348, 0.545), (0.03376, -2.348, 0.545), (0.03376, 2.348, 0.545), (-0.1254, -2.314, 0.545), (0.1254, -2.314, 0.545), (-0.1125, -2.348, 0.545), (-0.1125, 2.348, 0.545), (-0.1254, 2.314, 0.545), (0.1125, -2.348, 0.545), (0.1125, 2.348, 0.545), (0.1254, 2.314, 0.545), (0.03376, -2.314, -0.5674), (0.03376, 2.314, -0.5674), (-0.03376, -2.314, -0.5674), (0.03376, -2.314, 0.5674), (-0.03376, -2.314, 0.5674), (-0.03376, 2.314, 0.5674), (0.03376, -2.314, -0.2409), (0.03376, 2.314, -0.2409), (0.03376, -2.314, -0.4625), (0.03376, 2.314, -0.4625), (-0.03376, -2.314, -0.2409), (-0.03376, 2.314, -0.2409), (-0.03376, -2.314, -0.4625), (-0.03376, 2.314, -0.4625), (0.03376, -2.348, -0.2409), (0.03376, 2.348, -0.2409), (-0.03376, -2.348, -0.2409), (-0.03376, 2.348, -0.2409), (0.03376, -2.348, -0.4625), (0.03376, 2.348, -0.4625), (-0.03376, -2.348, -0.4625), (-0.03376, 2.348, -0.4625), (-0.03376, -2.334, 0.5674), (-0.03376, 2.334, 0.5674), (0.03376, -2.334, 0.5674), (0.03376, 2.334, 0.5674), (0.03376, 2.314, 0.5674), (-0.03376, -2.348, -0.5674), (-0.03376, 2.348, -0.5674), (0.03376, -2.348, -0.5674), (0.03376, 2.348, -0.5674), (-0.03376, 2.314, -0.5674), (-0.2084, -2.314, -0.2409), (-0.2084, 2.314, -0.2409), (0.2084, -2.314, -0.2409), (0.2084, 2.314, -0.2409), (-0.3768, -2.314, -0.4625), (-0.3768, 2.314, -0.4625), (0.3768, -2.314, -0.4625), (-0.1029, -2.314, 0.5674), (0.1029, -2.314, 0.5674), (-0.3768, -2.314, -0.5674), (-0.3768, 2.314, -0.5674), (0.3768, -2.314, -0.5674), (0.3768, 2.314, -0.5674), (-0.1871, -2.348, -0.2446), (-0.1871, 2.348, -0.2447), (0.1871, -2.348, -0.2446), (0.1871, 2.348, -0.2447), (-0.3541, -2.348, -0.4625), (-0.3541, 2.348, -0.4625), (0.3541, -2.348, -0.4625), (0.3541, 2.348, -0.4625), (0.3768, 2.314, -0.4625), (-0.09608, -2.334, 0.5674), (-0.09608, 2.334, 0.5674), (-0.1029, 2.314, 0.5674), (0.1029, 2.314, 0.5674), (0.09608, -2.334, 0.5674), (0.09608, 2.334, 0.5674), (-0.3541, -2.348, -0.5674), (-0.3541, 2.348, -0.5674), (0.3541, -2.348, -0.5674), (0.3541, 2.348, -0.5674), (-0.1877, -1.346, -0.04444), (-0.1669, -1.346, 0.1521), (-0.1462, -1.346, 0.3485), (-0.1462, -2.314, 0.3485), (-0.1669, -2.314, 0.1521), (-0.1877, -2.314, -0.04444), (-0.1877, -0.8827, -0.04444), (-0.1669, -0.8827, 0.1521), (-0.1462, -0.8827, 0.3485), (-0.1877, 0.8827, -0.04444), (-0.1669, 0.8827, 0.1521), (-0.1462, 0.8827, 0.3485), (-0.1877, 1.346, -0.04444), (-0.1669, 1.346, 0.1521), (-0.1462, 1.346, 0.3485), (0.1877, 1.346, -0.04444), (0.1669, 1.346, 0.1521), (0.1462, 1.346, 0.3485), (0.1877, 0.8827, -0.04444), (0.1669, 0.8827, 0.1521), (0.1462, 0.8827, 0.3485), (0.1877, -0.8827, -0.04444), (0.1669, -0.8827, 0.1521), (0.1462, -0.8827, 0.3485), (0.1877, -1.346, -0.04444), (0.1669, -1.346, 0.1521), (0.1462, -1.346, 0.3485), (0.03376, -2.314, 0.3485), (0.03376, -2.314, 0.1521), (0.03376, -2.314, -0.04444), (0.03376, 2.314, 0.3485), (0.03376, 2.314, 0.1521), (0.03376, 2.314, -0.04444), (-0.03376, -2.314, 0.3485), (-0.03376, -2.314, 0.1521), (-0.03376, -2.314, -0.04444), (-0.03376, -2.348, 0.3485), (-0.03376, -2.348, 0.1521), (-0.03376, -2.348, -0.04444), (-0.03376, 2.314, 0.3485), (-0.03376, 2.314, 0.1521), (-0.03376, 2.314, -0.04444), (-0.03376, 2.348, 0.3485), (-0.03376, 2.348, 0.1521), (-0.03376, 2.348, -0.04444), (-0.1312, -2.348, 0.3476), (-0.1498, -2.348, 0.1502), (-0.1684, -2.348, -0.04723), (-0.1312, 2.348, 0.3476), (-0.1498, 2.348, 0.1502), (-0.1684, 2.348, -0.04723), (0.03376, -2.348, 0.3485), (0.03376, -2.348, 0.1521), (0.03376, -2.348, -0.04444), (0.03376, 2.348, 0.3485), (0.03376, 2.348, 0.1521), (0.03376, 2.348, -0.04444), (-0.1462, 2.314, 0.3485), (-0.1669, 2.314, 0.1521), (-0.1877, 2.314, -0.04444), (0.1312, -2.348, 0.3476), (0.1498, -2.348, 0.1502), (0.1684, -2.348, -0.04723), (0.1462, -2.314, 0.3485), (0.1669, -2.314, 0.1521), (0.1877, -2.314, -0.04444), (0.1312, 2.348, 0.3476), (0.1498, 2.348, 0.1502), (0.1684, 2.348, -0.04723), (0.1462, 2.314, 0.3485), (0.1669, 2.314, 0.1521), (0.1877, 2.314, -0.04444), (-0.2926, 1.588, -0.3514), (-0.2926, 1.83, -0.3514), (-0.2926, 2.072, -0.3514), (-0.2084, 1.588, -0.2409), (-0.2084, 1.83, -0.2409), (-0.2084, 2.072, -0.2409), (-0.3768, 1.588, -0.4625), (-0.3768, 1.83, -0.4625), (-0.3768, 2.072, -0.4625), (0.2926, 1.588, -0.3514), (0.2926, 1.83, -0.3514), (0.2926, 2.072, -0.3514), (0.2084, 1.588, -0.2409), (0.2084, 1.83, -0.2409), (0.2084, 2.072, -0.2409), (-0.1029, 1.588, 0.5674), (-0.1029, 1.83, 0.5674), (-0.1029, 2.072, 0.5674), (-0.1254, 1.588, 0.545), (-0.1254, 1.83, 0.545), (-0.1254, 2.072, 0.545), (0.1029, 1.588, 0.5674), (0.1029, 1.83, 0.5674), (0.1029, 2.072, 0.5674), (0.1254, 1.588, 0.545), (0.1254, 1.83, 0.545), (0.1254, 2.072, 0.545), (0.03376, 1.588, 0.5674), (0.03376, 1.83, 0.5674), (0.03376, 2.072, 0.5674), (-0.03376, 1.588, 0.5674), (-0.03376, 1.83, 0.5674), (-0.03376, 2.072, 0.5674), (0.03367, 1.588, -0.5674), (0.0337, 1.83, -0.5674), (0.03373, 2.072, -0.5674), (-0.03376, 1.588, -0.5674), (-0.03376, 1.83, -0.5674), (-0.03376, 2.072, -0.5674), (0.3768, 1.588, -0.5674), (0.3768, 1.83, -0.5674), (0.3768, 2.072, -0.5674), (-0.3768, 1.588, -0.5674), (-0.3768, 1.83, -0.5674), (-0.3768, 2.072, -0.5674), (0.3768, 1.588, -0.4625), (0.3768, 1.83, -0.4625), (0.3768, 2.072, -0.4625), (-0.1877, 2.072, -0.04444), (-0.1877, 1.83, -0.04444), (-0.1877, 1.588, -0.04444), (-0.1669, 2.072, 0.1521), (-0.1669, 1.83, 0.1521), (-0.1669, 1.588, 0.1521), (-0.1462, 2.072, 0.3485), (-0.1462, 1.83, 0.3485), (-0.1462, 1.588, 0.3485), (0.1877, 2.072, -0.04444), (0.1877, 1.83, -0.04444), (0.1877, 1.588, -0.04444), (0.1669, 2.072, 0.1521), (0.1669, 1.83, 0.1521), (0.1669, 1.588, 0.1521), (0.1462, 2.072, 0.3485), (0.1462, 1.83, 0.3485), (0.1462, 1.588, 0.3485), (-0.2084, -0.5885, -0.2409), (-0.2084, -0.2942, -0.2409), (-0.2084, 2.384e-07, -0.2409), (-0.2084, 0.2942, -0.2409), (-0.2084, 0.5885, -0.2409), (-0.3768, -0.5885, -0.4625), (-0.3768, -0.2942, -0.4625), (-0.3768, 7.153e-07, -0.4625), (-0.3768, 0.2942, -0.4625), (-0.3768, 0.5885, -0.4625), (-0.2926, 0.5885, -0.3514), (-0.2926, 0.2942, -0.3514), (-0.2926, 7.153e-07, -0.3514), (-0.2926, -0.2942, -0.3514), (-0.2926, -0.5885, -0.3514), (0.3768, -0.5885, -0.4625), (0.3768, -0.2942, -0.4625), (0.3768, 2.384e-07, -0.4625), (0.3768, 0.2942, -0.4625), (0.3768, 0.5885, -0.4625), (0.2926, -0.5885, -0.3514), (0.2926, -0.2942, -0.3514), (0.2926, 2.384e-07, -0.3514), (0.2926, 0.2942, -0.3514), (0.2926, 0.5885, -0.3514), (-0.1254, -0.5885, 0.545), (-0.1254, -0.2942, 0.545), (-0.1254, 2.384e-07, 0.545), (-0.1254, 0.2942, 0.545), (-0.1254, 0.5885, 0.545), (0.2084, -0.5885, -0.2409), (0.2084, -0.2942, -0.2409), (0.2084, 2.384e-07, -0.2409), (0.2084, 0.2942, -0.2409), (0.2084, 0.5885, -0.2409), (0.1029, -0.5885, 0.5674), (0.1029, -0.2942, 0.5674), (0.1029, 2.384e-07, 0.5674), (0.1029, 0.2942, 0.5674), (0.1029, 0.5885, 0.5674), (0.1254, -0.5885, 0.545), (0.1254, -0.2942, 0.545), (0.1254, 2.384e-07, 0.545), (0.1254, 0.2942, 0.545), (0.1254, 0.5885, 0.545), (0.03376, -0.5885, 0.5674), (0.03376, -0.2942, 0.5674), (0.03376, 7.153e-07, 0.5674), (0.03376, 0.2942, 0.5674), (0.03376, 0.5885, 0.5674), (-0.1029, -0.5885, 0.5674), (-0.1029, -0.2942, 0.5674), (-0.1029, 2.384e-07, 0.5674), (-0.1029, 0.2942, 0.5674), (-0.1029, 0.5885, 0.5674), (-0.03376, -0.5885, 0.5674), (-0.03376, -0.2942, 0.5674), (-0.03376, 7.153e-07, 0.5674), (-0.03376, 0.2942, 0.5674), (-0.03376, 0.5885, 0.5674), (-0.3768, -0.5885, -0.5674), (-0.3768, -0.2942, -0.5674), (-0.3768, 7.153e-07, -0.5674), (-0.3768, 0.2942, -0.5674), (-0.3768, 0.5885, -0.5674), (0.03366, 0.5885, -0.5674), (0.03368, 0.2942, -0.5674), (0.0337, 2.384e-07, -0.5674), (0.03372, -0.2942, -0.5674), (0.03374, -0.5885, -0.5674), (-0.0341, -0.5885, -0.5674), (-0.03403, -0.2942, -0.5674), (-0.03396, 7.153e-07, -0.5674), (-0.03389, 0.2942, -0.5674), (-0.03382, 0.5885, -0.5674), (0.3768, -0.5885, -0.5674), (0.3768, -0.2942, -0.5674), (0.3768, 2.384e-07, -0.5674), (0.3768, 0.2942, -0.5674), (0.3768, 0.5885, -0.5674), (-0.1877, 0.5885, -0.04444), (-0.1877, 0.2942, -0.04444), (-0.1877, 2.384e-07, -0.04444), (-0.1877, -0.2942, -0.04444), (-0.1877, -0.5885, -0.04444), (-0.1669, 0.5885, 0.1521), (-0.1669, 0.2942, 0.1521), (-0.1669, 2.384e-07, 0.1521), (-0.1669, -0.2942, 0.1521), (-0.1669, -0.5885, 0.1521), (-0.1462, 0.5885, 0.3485), (-0.1462, 0.2942, 0.3485), (-0.1462, 2.384e-07, 0.3485), (-0.1462, -0.2942, 0.3485), (-0.1462, -0.5885, 0.3485), (0.1877, -0.5885, -0.04444), (0.1877, -0.2942, -0.04444), (0.1877, 2.384e-07, -0.04444), (0.1877, 0.2942, -0.04444), (0.1877, 0.5885, -0.04444), (0.1669, -0.5885, 0.1521), (0.1669, -0.2942, 0.1521), (0.1669, 2.384e-07, 0.1521), (0.1669, 0.2942, 0.1521), (0.1669, 0.5885, 0.1521), (0.1462, -0.5885, 0.3485), (0.1462, -0.2942, 0.3485), (0.1462, 2.384e-07, 0.3485), (0.1462, 0.2942, 0.3485), (0.1462, 0.5885, 0.3485), (-0.2084, -1.588, -0.2409), (-0.2084, -1.83, -0.2409), (-0.2084, -2.072, -0.2409), (-0.3768, -1.588, -0.4625), (-0.3768, -1.83, -0.4625), (-0.3768, -2.072, -0.4625), (-0.2926, -1.588, -0.3514), (-0.2926, -1.83, -0.3514), (-0.2926, -2.072, -0.3514), (0.3768, -1.588, -0.4625), (0.3768, -1.83, -0.4625), (0.3768, -2.072, -0.4625), (0.2926, -1.588, -0.3514), (0.2926, -1.83, -0.3514), (0.2926, -2.072, -0.3514), (-0.1254, -1.588, 0.545), (-0.1254, -1.83, 0.545), (-0.1254, -2.072, 0.545), (0.2084, -1.588, -0.2409), (0.2084, -1.83, -0.2409), (0.2084, -2.072, -0.2409), (0.1029, -1.588, 0.5674), (0.1029, -1.83, 0.5674), (0.1029, -2.072, 0.5674), (0.1254, -1.588, 0.545), (0.1254, -1.83, 0.545), (0.1254, -2.072, 0.545), (0.03376, -1.588, 0.5674), (0.03376, -1.83, 0.5674), (0.03376, -2.072, 0.5674), (-0.1029, -1.588, 0.5674), (-0.1029, -1.83, 0.5674), (-0.1029, -2.072, 0.5674), (-0.03376, -1.588, 0.5674), (-0.03376, -1.83, 0.5674), (-0.03376, -2.072, 0.5674), (-0.03406, -1.588, -0.5674), (-0.03396, -1.83, -0.5674), (-0.03386, -2.072, -0.5674), (-0.3768, -1.588, -0.5674), (-0.3768, -1.83, -0.5674), (-0.3768, -2.072, -0.5674), (0.03376, -1.588, -0.5674), (0.03376, -1.83, -0.5674), (0.03376, -2.072, -0.5674), (0.3768, -1.588, -0.5674), (0.3768, -1.83, -0.5674), (0.3768, -2.072, -0.5674), (-0.1877, -2.072, -0.04444), (-0.1877, -1.83, -0.04444), (-0.1877, -1.588, -0.04444), (-0.1669, -2.072, 0.1521), (-0.1669, -1.83, 0.1521), (-0.1669, -1.588, 0.1521), (-0.1462, -2.072, 0.3485), (-0.1462, -1.83, 0.3485), (-0.1462, -1.588, 0.3485), (0.1877, -2.072, -0.04444), (0.1877, -1.83, -0.04444), (0.1877, -1.588, -0.04444), (0.1669, -2.072, 0.1521), (0.1669, -1.83, 0.1521), (0.1669, -1.588, 0.1521), (0.1462, -2.072, 0.3485), (0.1462, -1.83, 0.3485), (0.1462, -1.588, 0.3485), (0.02612, 1.114, -0.3514), (-0.02612, 1.114, -0.3514), (-0.2926, 1.114, -0.3514), (0.2926, 1.114, -0.3514), (0.2084, 1.114, -0.2409), (-0.2084, 1.114, -0.2409), (-0.1254, 1.114, 0.545), (0.1254, 1.114, 0.545), (0.03376, 1.114, 0.5674), (0.1029, 1.114, 0.5674), (-0.1029, 1.114, 0.5674), (-0.03376, 1.114, 0.5674), (-0.1877, 1.114, -0.04444), (-0.1669, 1.114, 0.1521), (-0.1462, 1.114, 0.3485), (0.1877, 1.114, -0.04444), (0.1669, 1.114, 0.1521), (0.1462, 1.114, 0.3485), (-0.02653, -1.114, -0.3514), (0.2926, -1.114, -0.3514), (0.02653, -1.114, -0.3514), (-0.2926, -1.114, -0.3514), (-0.2084, -1.114, -0.2409), (0.2084, -1.114, -0.2409), (-0.1029, -1.114, 0.5674), (-0.1254, -1.114, 0.545), (0.1254, -1.114, 0.545), (0.1029, -1.114, 0.5674), (-0.03376, -1.114, 0.5674), (0.03376, -1.114, 0.5674), (-0.1877, -1.114, -0.04444), (-0.1669, -1.114, 0.1521), (-0.1462, -1.114, 0.3485), (0.1877, -1.114, -0.04444), (0.1669, -1.114, 0.1521), (0.1462, -1.114, 0.3485), (-0.03374, 1.346, -0.5564), (-0.3768, 1.346, -0.5564), (0.03364, 1.346, -0.5564), (-0.3768, 2.314, -0.5564), (0.3768, 2.314, -0.5564), (0.3768, 1.346, -0.5564), (-0.03376, 2.314, -0.5564), (0.03376, 2.314, -0.5564), (0.03376, 2.348, -0.5564), (-0.03376, 2.348, -0.5564), (-0.3541, 2.348, -0.5564), (0.3541, 2.348, -0.5564), (-0.3768, 1.588, -0.5564), (-0.3768, 1.83, -0.5564), (-0.3768, 2.072, -0.5564), (0.3768, 2.072, -0.5564), (0.3768, 1.83, -0.5564), (0.3768, 1.588, -0.5564), (-0.03374, 0.8827, -0.5554), (-0.3768, 0.8827, -0.5554), (0.03364, 0.8827, -0.5554), (0.3768, 0.8827, -0.5554), (-0.03416, -0.8827, -0.5554), (0.0338, -0.8827, -0.5554), (-0.3768, -0.8827, -0.5554), (0.3768, -0.8827, -0.5554), (-0.3768, -0.5885, -0.5554), (-0.3768, -0.2942, -0.5554), (-0.3768, 7.153e-07, -0.5554), (-0.3768, 0.2942, -0.5554), (-0.3768, 0.5885, -0.5554), (0.3768, 0.5885, -0.5554), (0.3768, 0.2942, -0.5554), (0.3768, 2.384e-07, -0.5554), (0.3768, -0.2942, -0.5554), (0.3768, -0.5885, -0.5554), (0.03381, -1.346, -0.5527), (-0.03416, -1.346, -0.5527), (-0.3768, -1.346, -0.5527), (0.3768, -1.346, -0.5527), (0.03376, -2.314, -0.5527), (0.03376, -2.348, -0.5527), (-0.03376, -2.314, -0.5527), (-0.03376, -2.348, -0.5527), (-0.3541, -2.348, -0.5527), (0.3541, -2.348, -0.5527), (-0.3768, -2.314, -0.5527), (0.3768, -2.314, -0.5527), (-0.3768, -2.072, -0.5527), (-0.3768, -1.83, -0.5527), (-0.3768, -1.588, -0.5527), (0.3768, -1.588, -0.5527), (0.3768, -1.83, -0.5527), (0.3768, -2.072, -0.5527), (-0.2084, -2.296, -0.2409), (-0.3768, -2.296, -0.4625), (-0.2926, -2.296, -0.3514), (0.3768, -2.296, -0.4625), (0.2926, -2.296, -0.3514), (-0.1254, -2.296, 0.545), (0.2084, -2.296, -0.2409), (0.1029, -2.296, 0.5674), (0.1254, -2.296, 0.545), (0.03376, -2.296, 0.5674), (-0.1029, -2.296, 0.5674), (-0.03376, -2.296, 0.5674), (-0.03376, -2.296, -0.5674), (-0.3768, -2.296, -0.5674), (0.03376, -2.296, -0.5674), (0.3768, -2.296, -0.5674), (-0.1877, -2.296, -0.04444), (-0.1669, -2.296, 0.1521), (-0.1462, -2.296, 0.3485), (0.1877, -2.296, -0.04444), (0.1669, -2.296, 0.1521), (0.1462, -2.296, 0.3485), (-0.3768, -2.296, -0.5527), (0.3768, -2.296, -0.5527), (-0.2926, 2.293, -0.3514), (-0.2084, 2.293, -0.2409), (-0.3768, 2.293, -0.4625), (0.2926, 2.293, -0.3514), (0.2084, 2.293, -0.2409), (-0.1029, 2.293, 0.5674), (-0.1254, 2.293, 0.545), (0.1029, 2.293, 0.5674), (0.1254, 2.293, 0.545), (0.03376, 2.293, 0.5674), (-0.03376, 2.293, 0.5674), (0.03375, 2.293, -0.5674), (-0.03376, 2.293, -0.5674), (0.3768, 2.293, -0.5674), (-0.3768, 2.293, -0.5674), (0.3768, 2.293, -0.4625), (-0.1877, 2.293, -0.04444), (-0.1669, 2.293, 0.1521), (-0.1462, 2.293, 0.3485), (0.1877, 2.293, -0.04444), (0.1669, 2.293, 0.1521), (0.1462, 2.293, 0.3485), (-0.3768, 2.293, -0.5564), (0.3768, 2.293, -0.5564), (-0.03376, 2.337, -0.3589), (-0.03376, 2.337, -0.2409), (-0.03376, 2.337, -0.4625), (-0.3616, 2.337, -0.4625), (-0.2808, 2.337, -0.3564), (-0.03376, 2.328, 0.5674), (-0.03376, 2.337, 0.545), (-0.1941, 2.337, -0.2434), (-0.1168, 2.337, 0.545), (-0.03376, 2.337, -0.5674), (-0.09834, 2.328, 0.5674), (-0.3616, 2.337, -0.5674), (-0.03376, 2.337, -0.04444), (-0.03376, 2.337, 0.1521), (-0.03376, 2.337, 0.3485), (-0.1361, 2.337, 0.3479), (-0.1555, 2.337, 0.1508), (-0.1748, 2.337, -0.04631), (-0.03376, 2.337, -0.5564), (-0.3616, 2.337, -0.5564), (-0.03365, 1.346, -0.4761), (-0.3768, 1.346, -0.4761), (0.03364, 1.346, -0.4761), (-0.3768, 2.314, -0.4761), (0.3768, 2.314, -0.4761), (0.3768, 1.346, -0.4761), (-0.03376, 2.314, -0.4761), (0.03376, 2.314, -0.4761), (0.03376, 2.348, -0.4761), (-0.03376, 2.348, -0.4761), (-0.3541, 2.348, -0.4761), (0.3541, 2.348, -0.4761), (-0.3768, 1.588, -0.4761), (-0.3768, 1.83, -0.4761), (-0.3768, 2.072, -0.4761), (0.3768, 2.072, -0.4761), (0.3768, 1.83, -0.4761), (0.3768, 1.588, -0.4761), (-0.3768, 2.293, -0.4761), (0.3768, 2.293, -0.4761), (-0.03376, 2.337, -0.4761), (-0.3616, 2.337, -0.4761), (-0.216, 1.346, -0.2509), (-0.216, 2.314, -0.2509), (-0.216, 0.8827, -0.2509), (-0.216, -1.346, -0.2509), (-0.216, -0.8827, -0.2509), (-0.216, -2.314, -0.2509), (0.216, -1.346, -0.2509), (0.216, -2.314, -0.2509), (0.216, -0.8827, -0.2509), (0.216, 0.8827, -0.2509), (0.216, 1.346, -0.2509), (0.216, 2.314, -0.2509), (-0.03376, -2.314, -0.2515), (0.03376, -2.314, -0.2515), (0.03376, -2.348, -0.2515), (0.03376, 2.314, -0.2515), (-0.03376, -2.348, -0.2515), (-0.03376, 2.314, -0.2515), (-0.03376, 2.348, -0.2515), (0.195, 2.348, -0.2549), (0.03376, 2.348, -0.2515), (-0.195, -2.348, -0.2549), (-0.195, 2.348, -0.2549), (0.195, -2.348, -0.2549), (-0.216, 1.588, -0.2509), (-0.216, 1.83, -0.2509), (-0.216, 2.072, -0.2509), (0.216, 2.072, -0.2509), (0.216, 1.83, -0.2509), (0.216, 1.588, -0.2509), (-0.216, -0.5885, -0.2509), (-0.216, -0.2942, -0.2509), (-0.216, 2.813e-07, -0.2509), (-0.216, 0.2942, -0.2509), (-0.216, 0.5885, -0.2509), (0.216, 0.5885, -0.2509), (0.216, 0.2942, -0.2509), (0.216, 2.384e-07, -0.2509), (0.216, -0.2942, -0.2509), (0.216, -0.5885, -0.2509), (-0.216, -2.072, -0.2509), (-0.216, -1.83, -0.2509), (-0.216, -1.588, -0.2509), (0.216, -1.588, -0.2509), (0.216, -1.83, -0.2509), (0.216, -2.072, -0.2509), (-0.216, 1.114, -0.2509), (0.216, 1.114, -0.2509), (-0.216, -1.114, -0.2509), (0.216, -1.114, -0.2509), (-0.216, -2.296, -0.2509), (0.216, -2.296, -0.2509), (-0.216, 2.293, -0.2509), (0.216, 2.293, -0.2509), (-0.03376, 2.337, -0.2515), (-0.2019, 2.337, -0.2536), (-0.2069, -1.346, -0.2262), (-0.2069, -2.314, -0.2262), (-0.2069, -0.8827, -0.2262), (-0.2069, 0.8827, -0.2262), (-0.2069, 1.346, -0.2262), (0.2069, 1.346, -0.2262), (0.2069, 0.8827, -0.2262), (0.2069, -0.8827, -0.2262), (0.2069, -1.346, -0.2262), (0.03376, -2.314, -0.2262), (0.03376, 2.314, -0.2262), (-0.03376, -2.314, -0.2262), (-0.03376, -2.348, -0.2262), (-0.03376, 2.314, -0.2262), (-0.03376, 2.348, -0.2262), (-0.1857, -2.348, -0.2298), (-0.1857, 2.348, -0.2298), (0.03376, -2.348, -0.2262), (0.03376, 2.348, -0.2262), (-0.2069, 2.314, -0.2262), (0.1857, -2.348, -0.2298), (0.2069, -2.314, -0.2262), (0.1857, 2.348, -0.2298), (0.2069, 2.314, -0.2262), (-0.2069, 1.588, -0.2262), (-0.2069, 1.83, -0.2262), (-0.2069, 2.072, -0.2262), (0.2069, 2.072, -0.2262), (0.2069, 1.83, -0.2262), (0.2069, 1.588, -0.2262), (-0.2069, -0.5885, -0.2262), (-0.2069, -0.2942, -0.2262), (-0.2069, 2.384e-07, -0.2262), (-0.2069, 0.2942, -0.2262), (-0.2069, 0.5885, -0.2262), (0.2069, 0.5885, -0.2262), (0.2069, 0.2942, -0.2262), (0.2069, 2.384e-07, -0.2262), (0.2069, -0.2942, -0.2262), (0.2069, -0.5885, -0.2262), (-0.2069, -2.072, -0.2262), (-0.2069, -1.83, -0.2262), (-0.2069, -1.588, -0.2262), (0.2069, -1.588, -0.2262), (0.2069, -1.83, -0.2262), (0.2069, -2.072, -0.2262), (-0.2069, 1.114, -0.2262), (0.2069, 1.114, -0.2262), (-0.2069, -1.114, -0.2262), (0.2069, -1.114, -0.2262), (-0.2069, -2.296, -0.2262), (0.2069, -2.296, -0.2262), (-0.2069, 2.293, -0.2262), (0.2069, 2.293, -0.2262), (-0.03376, 2.337, -0.2262), (-0.1927, 2.337, -0.2286), (-0.03365, 0.8827, -0.476), (-0.3768, 0.8827, -0.476), (0.03364, 0.8827, -0.476), (0.3768, 0.8827, -0.476), (-0.03416, -0.8827, -0.476), (0.03411, -0.8827, -0.476), (-0.3768, -0.8827, -0.476), (0.3768, -0.8827, -0.476), (-0.3768, -0.5885, -0.476), (-0.3768, -0.2942, -0.476), (-0.3768, 7.153e-07, -0.476), (-0.3768, 0.2942, -0.476), (-0.3768, 0.5885, -0.476), (0.3768, 0.5885, -0.476), (0.3768, 0.2942, -0.476), (0.3768, 2.384e-07, -0.476), (0.3768, -0.2942, -0.476), (0.3768, -0.5885, -0.476), (-0.368, 0.8827, -0.4509), (0.03285, 0.8827, -0.4509), (-0.03285, 0.8827, -0.4509), (0.368, 0.8827, -0.4509), (-0.368, -0.8827, -0.4509), (0.03336, -0.8827, -0.4509), (-0.03336, -0.8827, -0.4509), (0.368, -0.8827, -0.4509), (-0.368, -0.5885, -0.4509), (-0.368, -0.2942, -0.4509), (-0.368, 7.153e-07, -0.4509), (-0.368, 0.2942, -0.4509), (-0.368, 0.5885, -0.4509), (0.368, 0.5885, -0.4509), (0.368, 0.2942, -0.4509), (0.368, 2.384e-07, -0.4509), (0.368, -0.2942, -0.4509), (0.368, -0.5885, -0.4509), (-0.0334, -1.346, -0.4514), (0.3684, -1.346, -0.4514), (0.0334, -1.346, -0.4514), (-0.3684, -2.314, -0.4514), (-0.3684, -1.346, -0.4514), (0.3684, -2.314, -0.4514), (0.03376, -2.314, -0.4522), (0.03376, -2.348, -0.4522), (-0.03376, -2.314, -0.4522), (-0.03376, -2.348, -0.4522), (-0.3462, -2.348, -0.4522), (0.3462, -2.348, -0.4522), (-0.3684, -2.072, -0.4514), (-0.3684, -1.83, -0.4514), (-0.3684, -1.588, -0.4514), (0.3684, -1.588, -0.4514), (0.3684, -1.83, -0.4514), (0.3684, -2.072, -0.4514), (-0.3684, -2.296, -0.4514), (0.3684, -2.296, -0.4514), (0.0341, -1.346, -0.4783), (-0.03416, -1.346, -0.4783), (-0.3768, -1.346, -0.4783), (0.3768, -1.346, -0.4783), (0.03376, -2.314, -0.4783), (0.03376, -2.348, -0.4783), (-0.03376, -2.314, -0.4783), (-0.03376, -2.348, -0.4783), (-0.3541, -2.348, -0.4783), (0.3541, -2.348, -0.4783), (-0.3768, -2.314, -0.4783), (0.3768, -2.314, -0.4783), (-0.3768, -2.072, -0.4783), (-0.3768, -1.83, -0.4783), (-0.3768, -1.588, -0.4783), (0.3768, -1.588, -0.4783), (0.3768, -1.83, -0.4783), (0.3768, -2.072, -0.4783), (-0.3768, -2.296, -0.4783), (0.3768, -2.296, -0.4783), (-0.03262, 1.346, -0.4475), (0.03262, 1.346, -0.4475), (-0.3655, 1.346, -0.4475), (0.3655, 2.314, -0.4475), (0.3655, 1.346, -0.4475), (-0.03376, 2.314, -0.4485), (0.03376, 2.314, -0.4485), (-0.03376, 2.348, -0.4485), (-0.3434, 2.348, -0.4485), (0.03376, 2.348, -0.4485), (-0.3655, 2.314, -0.4475), (0.3434, 2.348, -0.4485), (-0.3655, 1.588, -0.4475), (-0.3655, 1.83, -0.4475), (-0.3655, 2.072, -0.4475), (0.3655, 2.072, -0.4475), (0.3655, 1.83, -0.4475), (0.3655, 1.588, -0.4475), (-0.3655, 2.293, -0.4475), (0.3655, 2.293, -0.4475), (-0.03376, 2.337, -0.4485), (-0.3507, 2.337, -0.4482), (-0.1269, -1.346, 0.5303), (-0.1269, -2.314, 0.5303), (-0.1269, -0.8827, 0.5303), (-0.1269, 0.8827, 0.5303), (-0.1269, 1.346, 0.5303), (0.1269, 1.346, 0.5303), (0.1269, 0.8827, 0.5303), (0.1269, -0.8827, 0.5303), (0.1269, -1.346, 0.5303), (0.03376, -2.314, 0.5303), (0.03376, 2.314, 0.5303), (-0.03376, -2.314, 0.5303), (-0.03376, -2.348, 0.5303), (-0.03376, 2.314, 0.5303), (-0.03376, 2.348, 0.5303), (-0.1139, -2.348, 0.5302), (-0.1139, 2.348, 0.5302), (0.03376, -2.348, 0.5303), (0.03376, 2.348, 0.5303), (-0.1269, 2.314, 0.5303), (0.1139, -2.348, 0.5302), (0.1269, -2.314, 0.5303), (0.1139, 2.348, 0.5302), (0.1269, 2.314, 0.5303), (-0.1269, 1.588, 0.5303), (-0.1269, 1.83, 0.5303), (-0.1269, 2.072, 0.5303), (0.1269, 2.072, 0.5303), (0.1269, 1.83, 0.5303), (0.1269, 1.588, 0.5303), (-0.1269, -0.5885, 0.5303), (-0.1269, -0.2942, 0.5303), (-0.1269, 2.384e-07, 0.5303), (-0.1269, 0.2942, 0.5303), (-0.1269, 0.5885, 0.5303), (0.1269, 0.5885, 0.5303), (0.1269, 0.2942, 0.5303), (0.1269, 2.384e-07, 0.5303), (0.1269, -0.2942, 0.5303), (0.1269, -0.5885, 0.5303), (-0.1269, -2.072, 0.5303), (-0.1269, -1.83, 0.5303), (-0.1269, -1.588, 0.5303), (0.1269, -1.588, 0.5303), (0.1269, -1.83, 0.5303), (0.1269, -2.072, 0.5303), (-0.1269, 1.114, 0.5303), (0.1269, 1.114, 0.5303), (-0.1269, -1.114, 0.5303), (0.1269, -1.114, 0.5303), (-0.1269, -2.296, 0.5303), (0.1269, -2.296, 0.5303), (-0.1269, 2.293, 0.5303), (0.1269, 2.293, 0.5303), (-0.03376, 2.337, 0.5303), (-0.1182, 2.337, 0.5303)], [], [(115, 116, 98, 96), (99, 117, 138, 97), (96, 102, 136, 115), (137, 103, 97, 138), (116, 134, 100, 98), (134, 166, 106, 100), (107, 167, 135, 101), (170, 136, 102, 109), (103, 137, 171, 110), (104, 106, 166, 151), (109, 105, 152, 170), (169, 111, 110, 171), (170, 152, 115, 136), (138, 169, 171, 137), (134, 116, 151, 166), (172, 153, 114, 139), (155, 174, 141, 112), (142, 175, 156, 113), (209, 210, 204, 203), (210, 211, 205, 204), (217, 216, 207, 208), (216, 215, 206, 207), (229, 228, 204, 205), (228, 227, 203, 204), (230, 231, 207, 206), (231, 232, 208, 207), (212, 213, 210, 209), (213, 214, 211, 210), (221, 222, 213, 212), (222, 223, 214, 213), (226, 225, 219, 220), (225, 224, 218, 219), (227, 228, 237, 236), (228, 229, 238, 237), (232, 231, 243, 244), (231, 230, 242, 243), (223, 222, 180, 181), (222, 221, 179, 180), (241, 240, 237, 238), (240, 239, 236, 237), (245, 246, 243, 242), (246, 247, 244, 243), (268, 267, 264, 265), (267, 266, 263, 264), (266, 57, 75, 263), (61, 272, 269, 79), (272, 273, 270, 269), (273, 274, 271, 270), (79, 269, 275, 67), (269, 270, 276, 275), (270, 271, 277, 276), (67, 275, 278, 51), (275, 276, 279, 278), (276, 277, 280, 279), (51, 278, 263, 75), (278, 279, 264, 263), (279, 280, 265, 264), (35, 290, 284, 63), (290, 291, 285, 284), (291, 292, 286, 285), (63, 284, 281, 3), (284, 285, 282, 281), (285, 286, 283, 282), (3, 281, 287, 31), (281, 282, 288, 287), (282, 283, 289, 288), (189, 301, 298, 188), (301, 300, 297, 298), (300, 299, 296, 297), (190, 304, 301, 189), (304, 303, 300, 301), (303, 302, 299, 300), (308, 309, 306, 305), (309, 310, 307, 306), (310, 192, 191, 307), (311, 312, 309, 308), (312, 313, 310, 309), (313, 193, 192, 310), (56, 343, 368, 74), (343, 342, 367, 368), (342, 341, 366, 367), (341, 340, 365, 366), (340, 339, 364, 365), (339, 55, 73, 364), (59, 354, 349, 77), (354, 355, 350, 349), (355, 356, 351, 350), (356, 357, 352, 351), (357, 358, 353, 352), (358, 60, 78, 353), (77, 349, 359, 65), (349, 350, 360, 359), (350, 351, 361, 360), (351, 352, 362, 361), (352, 353, 363, 362), (353, 78, 66, 363), (65, 359, 369, 49), (359, 360, 370, 369), (360, 361, 371, 370), (361, 362, 372, 371), (362, 363, 373, 372), (363, 66, 50, 373), (49, 369, 364, 73), (369, 370, 365, 364), (370, 371, 366, 365), (371, 372, 367, 366), (372, 373, 368, 367), (373, 50, 74, 368), (33, 374, 384, 13), (374, 375, 385, 384), (375, 376, 386, 385), (376, 377, 387, 386), (377, 378, 388, 387), (378, 34, 62, 388), (0, 379, 388, 62), (379, 380, 387, 388), (380, 381, 386, 387), (381, 382, 385, 386), (382, 383, 384, 385), (383, 53, 13, 384), (53, 383, 389, 29), (383, 382, 390, 389), (382, 381, 391, 390), (381, 380, 392, 391), (380, 379, 393, 392), (379, 0, 30, 393), (183, 403, 398, 182), (403, 402, 397, 398), (402, 401, 396, 397), (401, 400, 395, 396), (400, 399, 394, 395), (399, 186, 185, 394), (184, 408, 403, 183), (408, 407, 402, 403), (407, 406, 401, 402), (406, 405, 400, 401), (405, 404, 399, 400), (404, 187, 186, 399), (195, 418, 413, 194), (418, 417, 412, 413), (417, 416, 411, 412), (416, 415, 410, 411), (415, 414, 409, 410), (414, 198, 197, 409), (196, 423, 418, 195), (423, 422, 417, 418), (422, 421, 416, 417), (421, 420, 415, 416), (420, 419, 414, 415), (419, 199, 198, 414), (54, 439, 454, 72), (439, 440, 455, 454), (440, 441, 456, 455), (450, 449, 446, 447), (449, 448, 445, 446), (448, 58, 76, 445), (447, 446, 452, 453), (446, 445, 451, 452), (445, 76, 64, 451), (453, 452, 458, 459), (452, 451, 457, 458), (451, 64, 48, 457), (459, 458, 455, 456), (458, 457, 454, 455), (457, 48, 72, 454), (465, 464, 461, 462), (464, 463, 460, 461), (463, 32, 10, 460), (462, 461, 467, 468), (461, 460, 466, 467), (460, 10, 52, 466), (468, 467, 470, 471), (467, 466, 469, 470), (466, 52, 28, 469), (475, 476, 473, 472), (476, 477, 474, 473), (477, 177, 176, 474), (478, 479, 476, 475), (479, 480, 477, 476), (480, 178, 177, 477), (201, 486, 483, 200), (486, 485, 482, 483), (485, 484, 481, 482), (202, 489, 486, 201), (489, 488, 485, 486), (488, 487, 484, 485), (21, 492, 491, 8), (492, 20, 6, 491), (8, 491, 490, 9), (491, 6, 7, 490), (9, 490, 493, 26), (490, 7, 27, 493), (57, 496, 500, 75), (496, 56, 74, 500), (60, 497, 499, 78), (497, 61, 79, 499), (78, 499, 498, 66), (499, 79, 67, 498), (66, 498, 501, 50), (498, 67, 51, 501), (50, 501, 500, 74), (501, 51, 75, 500), (186, 503, 502, 185), (503, 189, 188, 502), (187, 504, 503, 186), (504, 190, 189, 503), (192, 506, 505, 191), (506, 195, 194, 505), (193, 507, 506, 192), (507, 196, 195, 506), (23, 511, 508, 18), (511, 22, 16, 508), (18, 508, 510, 19), (508, 16, 17, 510), (19, 510, 509, 24), (510, 17, 25, 509), (55, 515, 514, 73), (515, 54, 72, 514), (58, 516, 517, 76), (516, 59, 77, 517), (76, 517, 519, 64), (517, 77, 65, 519), (64, 519, 518, 48), (519, 65, 49, 518), (48, 518, 514, 72), (518, 49, 73, 514), (177, 521, 520, 176), (521, 183, 182, 520), (178, 522, 521, 177), (522, 184, 183, 521), (198, 524, 523, 197), (524, 201, 200, 523), (199, 525, 524, 198), (525, 202, 201, 524), (527, 35, 63, 526), (526, 63, 3, 528), (528, 3, 31, 531), (143, 532, 533, 113), (534, 142, 113, 533), (173, 536, 535, 140), (142, 534, 537, 175), (175, 537, 530, 156), (538, 290, 35, 527), (539, 291, 290, 538), (540, 292, 291, 539), (542, 288, 289, 541), (543, 287, 288, 542), (531, 31, 287, 543), (34, 545, 544, 62), (546, 0, 62, 544), (0, 546, 547, 30), (550, 33, 13, 548), (548, 13, 53, 549), (549, 53, 29, 551), (552, 374, 33, 550), (553, 375, 374, 552), (554, 376, 375, 553), (555, 377, 376, 554), (556, 378, 377, 555), (545, 34, 378, 556), (557, 393, 30, 547), (558, 392, 393, 557), (559, 391, 392, 558), (560, 390, 391, 559), (561, 389, 390, 560), (551, 29, 389, 561), (32, 564, 563, 10), (10, 563, 562, 52), (52, 562, 565, 28), (568, 114, 112, 566), (141, 567, 566, 112), (569, 139, 114, 568), (570, 172, 139, 569), (567, 141, 174, 571), (172, 570, 572, 153), (571, 174, 155, 573), (575, 464, 465, 574), (576, 463, 464, 575), (564, 32, 463, 576), (577, 469, 28, 565), (578, 470, 469, 577), (579, 471, 470, 578), (441, 585, 590, 456), (585, 104, 151, 590), (105, 588, 587, 152), (588, 450, 447, 587), (152, 587, 589, 115), (587, 447, 453, 589), (115, 589, 591, 116), (589, 453, 459, 591), (116, 591, 590, 151), (591, 459, 456, 590), (153, 593, 592, 114), (593, 465, 462, 592), (114, 592, 594, 112), (592, 462, 468, 594), (112, 594, 595, 155), (594, 468, 471, 595), (180, 597, 596, 181), (597, 475, 472, 596), (179, 598, 597, 180), (598, 478, 475, 597), (484, 600, 599, 481), (600, 240, 241, 599), (487, 601, 600, 484), (601, 239, 240, 600), (465, 593, 602, 574), (593, 153, 572, 602), (155, 595, 603, 573), (595, 471, 579, 603), (108, 610, 609, 168), (610, 268, 265, 609), (274, 612, 611, 271), (612, 111, 169, 611), (271, 611, 613, 277), (611, 169, 138, 613), (277, 613, 614, 280), (613, 138, 117, 614), (280, 614, 609, 265), (614, 117, 168, 609), (292, 618, 616, 286), (618, 154, 143, 616), (286, 616, 615, 283), (616, 143, 113, 615), (283, 615, 617, 289), (615, 113, 156, 617), (299, 621, 620, 296), (621, 234, 235, 620), (302, 622, 621, 299), (622, 233, 234, 621), (246, 624, 623, 247), (624, 308, 305, 623), (245, 625, 624, 246), (625, 311, 308, 624), (154, 618, 626, 529), (618, 292, 540, 626), (289, 617, 627, 541), (617, 156, 530, 627), (135, 633, 634, 101), (633, 117, 99, 634), (107, 636, 638, 167), (636, 108, 168, 638), (117, 633, 638, 168), (633, 135, 167, 638), (154, 639, 637, 143), (639, 173, 140, 637), (219, 641, 640, 220), (641, 216, 217, 640), (218, 642, 641, 219), (642, 215, 216, 641), (225, 644, 643, 224), (644, 234, 233, 643), (226, 645, 644, 225), (645, 235, 234, 644), (535, 646, 637, 140), (646, 532, 143, 637), (173, 639, 647, 536), (639, 154, 529, 647), (39, 649, 648, 4), (649, 527, 526, 648), (4, 648, 650, 5), (648, 526, 528, 650), (5, 650, 653, 71), (650, 528, 531, 653), (532, 654, 655, 533), (654, 125, 121, 655), (131, 656, 655, 121), (656, 534, 533, 655), (536, 658, 657, 535), (658, 162, 133, 657), (534, 656, 659, 537), (656, 131, 164, 659), (537, 659, 652, 530), (659, 164, 165, 652), (254, 660, 649, 39), (660, 538, 527, 649), (255, 661, 660, 254), (661, 539, 538, 660), (256, 662, 661, 255), (662, 540, 539, 661), (294, 664, 663, 295), (664, 542, 541, 663), (293, 665, 664, 294), (665, 543, 542, 664), (71, 653, 665, 293), (653, 531, 543, 665), (626, 666, 651, 529), (666, 606, 149, 651), (540, 662, 666, 626), (662, 256, 606, 666), (627, 667, 663, 541), (667, 619, 295, 663), (530, 652, 667, 627), (652, 165, 619, 667), (630, 668, 657, 133), (668, 646, 535, 657), (125, 654, 668, 630), (654, 532, 646, 668), (647, 669, 658, 536), (669, 631, 162, 658), (529, 651, 669, 647), (651, 149, 631, 669), (122, 682, 683, 118), (682, 83, 81, 683), (84, 687, 685, 82), (687, 123, 119, 685), (87, 684, 683, 81), (684, 126, 118, 683), (127, 690, 685, 119), (690, 88, 82, 685), (128, 686, 682, 122), (686, 85, 83, 682), (157, 691, 686, 128), (691, 92, 85, 686), (93, 692, 688, 86), (692, 158, 129, 688), (126, 684, 693, 159), (684, 87, 94, 693), (88, 690, 689, 95), (690, 127, 160, 689), (92, 691, 675, 89), (691, 157, 144, 675), (91, 677, 693, 94), (677, 146, 159, 693), (147, 681, 689, 160), (681, 80, 95, 689), (251, 694, 670, 47), (694, 248, 20, 670), (252, 695, 694, 251), (695, 249, 248, 694), (253, 696, 695, 252), (696, 250, 249, 695), (261, 698, 697, 262), (698, 258, 259, 697), (260, 699, 698, 261), (699, 257, 258, 698), (43, 680, 699, 260), (680, 27, 257, 699), (314, 700, 674, 45), (700, 328, 22, 674), (315, 701, 700, 314), (701, 327, 328, 700), (316, 702, 701, 315), (702, 326, 327, 701), (317, 703, 702, 316), (703, 325, 326, 702), (318, 704, 703, 317), (704, 324, 325, 703), (46, 672, 704, 318), (672, 21, 324, 704), (348, 705, 679, 42), (705, 338, 26, 679), (347, 706, 705, 348), (706, 337, 338, 705), (346, 707, 706, 347), (707, 336, 337, 706), (345, 708, 707, 346), (708, 335, 336, 707), (344, 709, 708, 345), (709, 334, 335, 708), (41, 678, 709, 344), (678, 25, 334, 709), (425, 711, 710, 426), (711, 431, 432, 710), (424, 712, 711, 425), (712, 430, 431, 711), (44, 673, 712, 424), (673, 23, 430, 712), (442, 713, 676, 40), (713, 436, 24, 676), (443, 714, 713, 442), (714, 437, 436, 713), (444, 715, 714, 443), (715, 438, 437, 714), (495, 716, 672, 46), (716, 492, 21, 672), (47, 670, 716, 495), (670, 20, 492, 716), (494, 717, 680, 43), (717, 493, 27, 680), (42, 679, 717, 494), (679, 26, 493, 717), (512, 718, 673, 44), (718, 511, 23, 673), (45, 674, 718, 512), (674, 22, 511, 718), (513, 719, 678, 41), (719, 509, 25, 678), (40, 676, 719, 513), (676, 24, 509, 719), (580, 720, 675, 144), (720, 582, 89, 675), (426, 710, 720, 580), (710, 432, 582, 720), (586, 721, 715, 444), (721, 584, 438, 715), (146, 677, 721, 586), (677, 91, 584, 721), (605, 722, 696, 253), (722, 604, 250, 696), (145, 671, 722, 605), (671, 90, 604, 722), (608, 723, 681, 147), (723, 607, 80, 681), (262, 697, 723, 608), (697, 259, 607, 723), (629, 724, 688, 129), (724, 628, 86, 688), (123, 687, 724, 629), (687, 84, 628, 724), (632, 725, 692, 93), (725, 635, 158, 692), (90, 671, 725, 632), (671, 145, 635, 725), (211, 737, 735, 205), (737, 122, 118, 735), (123, 739, 736, 119), (739, 217, 208, 736), (126, 743, 735, 118), (743, 229, 205, 735), (232, 744, 736, 208), (744, 127, 119, 736), (214, 738, 737, 211), (738, 128, 122, 737), (223, 741, 738, 214), (741, 157, 128, 738), (158, 742, 740, 129), (742, 226, 220, 740), (229, 743, 746, 238), (743, 126, 159, 746), (127, 744, 748, 160), (744, 232, 244, 748), (157, 741, 727, 144), (741, 223, 181, 727), (146, 747, 746, 159), (747, 241, 238, 746), (247, 749, 748, 244), (749, 147, 160, 748), (298, 750, 730, 188), (750, 251, 47, 730), (297, 751, 750, 298), (751, 252, 251, 750), (296, 752, 751, 297), (752, 253, 252, 751), (306, 754, 753, 305), (754, 261, 262, 753), (307, 755, 754, 306), (755, 260, 261, 754), (191, 731, 755, 307), (731, 43, 260, 755), (398, 756, 728, 182), (756, 314, 45, 728), (397, 757, 756, 398), (757, 315, 314, 756), (396, 758, 757, 397), (758, 316, 315, 757), (395, 759, 758, 396), (759, 317, 316, 758), (394, 760, 759, 395), (760, 318, 317, 759), (185, 729, 760, 394), (729, 46, 318, 760), (413, 761, 732, 194), (761, 348, 42, 732), (412, 762, 761, 413), (762, 347, 348, 761), (411, 763, 762, 412), (763, 346, 347, 762), (410, 764, 763, 411), (764, 345, 346, 763), (409, 765, 764, 410), (765, 344, 345, 764), (197, 733, 765, 409), (733, 41, 344, 765), (473, 767, 766, 472), (767, 425, 426, 766), (474, 768, 767, 473), (768, 424, 425, 767), (176, 726, 768, 474), (726, 44, 424, 768), (483, 769, 734, 200), (769, 442, 40, 734), (482, 770, 769, 483), (770, 443, 442, 769), (481, 771, 770, 482), (771, 444, 443, 770), (502, 772, 729, 185), (772, 495, 46, 729), (188, 730, 772, 502), (730, 47, 495, 772), (505, 773, 731, 191), (773, 494, 43, 731), (194, 732, 773, 505), (732, 42, 494, 773), (520, 774, 726, 176), (774, 512, 44, 726), (182, 728, 774, 520), (728, 45, 512, 774), (523, 775, 733, 197), (775, 513, 41, 733), (200, 734, 775, 523), (734, 40, 513, 775), (596, 776, 727, 181), (776, 580, 144, 727), (472, 766, 776, 596), (766, 426, 580, 776), (599, 777, 771, 481), (777, 586, 444, 771), (241, 747, 777, 599), (747, 146, 586, 777), (620, 778, 752, 296), (778, 605, 253, 752), (235, 745, 778, 620), (745, 145, 605, 778), (623, 779, 749, 247), (779, 608, 147, 749), (305, 753, 779, 623), (753, 262, 608, 779), (640, 780, 740, 220), (780, 629, 129, 740), (217, 739, 780, 640), (739, 123, 629, 780), (635, 781, 742, 158), (781, 645, 226, 742), (145, 745, 781, 635), (745, 235, 645, 781), (545, 783, 782, 544), (783, 38, 1, 782), (544, 782, 784, 546), (782, 1, 2, 784), (546, 784, 785, 547), (784, 2, 70, 785), (37, 788, 786, 14), (788, 550, 548, 786), (14, 786, 787, 15), (786, 548, 549, 787), (15, 787, 789, 69), (787, 549, 551, 789), (319, 790, 788, 37), (790, 552, 550, 788), (320, 791, 790, 319), (791, 553, 552, 790), (321, 792, 791, 320), (792, 554, 553, 791), (322, 793, 792, 321), (793, 555, 554, 792), (323, 794, 793, 322), (794, 556, 555, 793), (38, 783, 794, 323), (783, 545, 556, 794), (333, 795, 785, 70), (795, 557, 547, 785), (332, 796, 795, 333), (796, 558, 557, 795), (331, 797, 796, 332), (797, 559, 558, 796), (330, 798, 797, 331), (798, 560, 559, 797), (329, 799, 798, 330), (799, 561, 560, 798), (69, 789, 799, 329), (789, 551, 561, 799), (38, 800, 802, 1), (800, 21, 8, 802), (1, 802, 801, 2), (802, 8, 9, 801), (2, 801, 803, 70), (801, 9, 26, 803), (22, 804, 806, 16), (804, 37, 14, 806), (16, 806, 805, 17), (806, 14, 15, 805), (17, 805, 807, 25), (805, 15, 69, 807), (328, 808, 804, 22), (808, 319, 37, 804), (327, 809, 808, 328), (809, 320, 319, 808), (326, 810, 809, 327), (810, 321, 320, 809), (325, 811, 810, 326), (811, 322, 321, 810), (324, 812, 811, 325), (812, 323, 322, 811), (21, 800, 812, 324), (800, 38, 323, 812), (338, 813, 803, 26), (813, 333, 70, 803), (337, 814, 813, 338), (814, 332, 333, 813), (336, 815, 814, 337), (815, 331, 332, 814), (335, 816, 815, 336), (816, 330, 331, 815), (334, 817, 816, 335), (817, 329, 330, 816), (25, 807, 817, 334), (807, 69, 329, 817), (36, 822, 818, 11), (822, 23, 18, 818), (11, 818, 820, 12), (818, 18, 19, 820), (12, 820, 819, 68), (820, 19, 24, 819), (83, 826, 824, 81), (826, 124, 120, 824), (130, 825, 824, 120), (825, 87, 81, 824), (85, 827, 826, 83), (827, 132, 124, 826), (92, 828, 827, 85), (828, 161, 132, 827), (87, 825, 829, 94), (825, 130, 163, 829), (161, 828, 821, 148), (828, 92, 89, 821), (150, 823, 829, 163), (823, 91, 94, 829), (431, 831, 830, 432), (831, 428, 429, 830), (430, 832, 831, 431), (832, 427, 428, 831), (23, 822, 832, 430), (822, 36, 427, 832), (436, 833, 819, 24), (833, 433, 68, 819), (437, 834, 833, 436), (834, 434, 433, 833), (438, 835, 834, 437), (835, 435, 434, 834), (582, 836, 821, 89), (836, 581, 148, 821), (432, 830, 836, 582), (830, 429, 581, 836), (584, 837, 835, 438), (837, 583, 435, 835), (91, 823, 837, 584), (823, 150, 583, 837), (564, 840, 839, 563), (840, 36, 11, 839), (563, 839, 838, 562), (839, 11, 12, 838), (562, 838, 841, 565), (838, 12, 68, 841), (124, 844, 842, 120), (844, 568, 566, 842), (567, 843, 842, 566), (843, 130, 120, 842), (132, 845, 844, 124), (845, 569, 568, 844), (161, 846, 845, 132), (846, 570, 569, 845), (130, 843, 847, 163), (843, 567, 571, 847), (570, 846, 848, 572), (846, 161, 148, 848), (163, 847, 849, 150), (847, 571, 573, 849), (428, 851, 850, 429), (851, 575, 574, 850), (427, 852, 851, 428), (852, 576, 575, 851), (36, 840, 852, 427), (840, 564, 576, 852), (433, 853, 841, 68), (853, 577, 565, 841), (434, 854, 853, 433), (854, 578, 577, 853), (435, 855, 854, 434), (855, 579, 578, 854), (602, 856, 850, 574), (856, 581, 429, 850), (572, 848, 856, 602), (848, 148, 581, 856), (603, 857, 849, 573), (857, 583, 150, 849), (579, 855, 857, 603), (855, 435, 583, 857), (20, 860, 858, 6), (860, 39, 4, 858), (6, 858, 859, 7), (858, 4, 5, 859), (7, 859, 862, 27), (859, 5, 71, 862), (125, 863, 864, 121), (863, 84, 82, 864), (88, 867, 864, 82), (867, 131, 121, 864), (162, 866, 865, 133), (866, 93, 86, 865), (131, 867, 869, 164), (867, 88, 95, 869), (80, 861, 869, 95), (861, 165, 164, 869), (248, 870, 860, 20), (870, 254, 39, 860), (249, 871, 870, 248), (871, 255, 254, 870), (250, 872, 871, 249), (872, 256, 255, 871), (258, 874, 873, 259), (874, 294, 295, 873), (257, 875, 874, 258), (875, 293, 294, 874), (27, 862, 875, 257), (862, 71, 293, 875), (604, 876, 872, 250), (876, 606, 256, 872), (90, 868, 876, 604), (868, 149, 606, 876), (607, 877, 861, 80), (877, 619, 165, 861), (259, 873, 877, 607), (873, 295, 619, 877), (628, 878, 865, 86), (878, 630, 133, 865), (84, 863, 878, 628), (863, 125, 630, 878), (631, 879, 866, 162), (879, 632, 93, 866), (149, 868, 879, 631), (868, 90, 632, 879), (98, 891, 889, 96), (891, 209, 203, 889), (215, 893, 890, 206), (893, 99, 97, 890), (227, 897, 889, 203), (897, 102, 96, 889), (103, 898, 890, 97), (898, 230, 206, 890), (100, 892, 891, 98), (892, 212, 209, 891), (106, 895, 892, 100), (895, 221, 212, 892), (224, 896, 894, 218), (896, 107, 101, 894), (102, 897, 900, 109), (897, 227, 236, 900), (230, 898, 902, 242), (898, 103, 110, 902), (221, 895, 881, 179), (895, 106, 104, 881), (239, 901, 900, 236), (901, 105, 109, 900), (111, 903, 902, 110), (903, 245, 242, 902), (266, 904, 884, 57), (904, 304, 190, 884), (267, 905, 904, 266), (905, 303, 304, 904), (268, 906, 905, 267), (906, 302, 303, 905), (273, 908, 907, 274), (908, 312, 311, 907), (272, 909, 908, 273), (909, 313, 312, 908), (61, 885, 909, 272), (885, 193, 313, 909), (339, 910, 882, 55), (910, 408, 184, 882), (340, 911, 910, 339), (911, 407, 408, 910), (341, 912, 911, 340), (912, 406, 407, 911), (342, 913, 912, 341), (913, 405, 406, 912), (343, 914, 913, 342), (914, 404, 405, 913), (56, 883, 914, 343), (883, 187, 404, 914), (358, 915, 886, 60), (915, 423, 196, 886), (357, 916, 915, 358), (916, 422, 423, 915), (356, 917, 916, 357), (917, 421, 422, 916), (355, 918, 917, 356), (918, 420, 421, 917), (354, 919, 918, 355), (919, 419, 420, 918), (59, 887, 919, 354), (887, 199, 419, 919), (440, 921, 920, 441), (921, 479, 478, 920), (439, 922, 921, 440), (922, 480, 479, 921), (54, 880, 922, 439), (880, 178, 480, 922), (448, 923, 888, 58), (923, 489, 202, 888), (449, 924, 923, 448), (924, 488, 489, 923), (450, 925, 924, 449), (925, 487, 488, 924), (496, 926, 883, 56), (926, 504, 187, 883), (57, 884, 926, 496), (884, 190, 504, 926), (497, 927, 885, 61), (927, 507, 193, 885), (60, 886, 927, 497), (886, 196, 507, 927), (515, 928, 880, 54), (928, 522, 178, 880), (55, 882, 928, 515), (882, 184, 522, 928), (516, 929, 887, 59), (929, 525, 199, 887), (58, 888, 929, 516), (888, 202, 525, 929), (585, 930, 881, 104), (930, 598, 179, 881), (441, 920, 930, 585), (920, 478, 598, 930), (588, 931, 925, 450), (931, 601, 487, 925), (105, 901, 931, 588), (901, 239, 601, 931), (610, 932, 906, 268), (932, 622, 302, 906), (108, 899, 932, 610), (899, 233, 622, 932), (612, 933, 903, 111), (933, 625, 245, 903), (274, 907, 933, 612), (907, 311, 625, 933), (634, 934, 894, 101), (934, 642, 218, 894), (99, 893, 934, 634), (893, 215, 642, 934), (643, 935, 896, 224), (935, 636, 107, 896), (233, 899, 935, 643), (899, 108, 636, 935)])
me_barriers2_002.materials.append(mat_yo)
me_barriers2_002.materials.append(None)
me_barriers2_002.use_remesh_preserve_volume = False
me_barriers2_002.use_remesh_preserve_attributes = False
me_barriers2_002.use_mirror_vertex_groups = False
me_barriers2_002.update()
me_barriers2 = bpy.data.meshes.new('barriers2')
me_barriers2.from_pydata([(0.0, 2.379, 0.1738), (0.0, 2.391, 0.1738), (-0.0166, 2.374, 0.1738), (0.0166, 2.374, 0.1738), (-0.02449, 2.382, 0.1738), (0.02449, 2.382, 0.1738), (-0.02432, 2.36, 0.1738), (0.02432, 2.36, 0.1738), (-0.024, 2.319, 0.1738), (0.024, 2.319, 0.1738), (-0.03505, 2.319, 0.1738), (0.03505, 2.319, 0.1738), (-0.0348, 2.362, 0.1738), (0.0348, 2.362, 0.1738), (-0.0166, 2.374, -0.1809), (0.0, 2.379, -0.1809), (0.0166, 2.374, -0.1809), (0.0, 2.391, -0.1809), (-0.02449, 2.382, -0.1809), (0.02449, 2.382, -0.1809), (-0.02432, 2.36, -0.1809), (0.02432, 2.36, -0.1809), (-0.0348, 2.362, -0.1809), (0.0348, 2.362, -0.1809), (-0.024, 2.319, -0.1809), (0.024, 2.319, -0.1809), (-0.03505, 2.319, -0.1809), (0.03505, 2.319, -0.1809), (-0.04038, -2.314, -0.3067), (0.04038, -2.314, -0.3067), (-0.04038, -2.344, -0.3067), (0.04038, -2.344, -0.3067), (-0.05178, -2.347, -0.2949), (0.05178, -2.347, -0.2949), (-0.05216, -2.314, -0.2949), (0.05216, -2.314, -0.2949), (-0.02859, -2.314, -0.2949), (0.02859, -2.314, -0.2949), (-0.02896, -2.341, -0.2949), (0.02896, -2.341, -0.2949), (-0.04038, -2.344, -0.2831), (0.04038, -2.344, -0.2831), (-0.04038, -2.314, -0.2831), (0.04038, -2.314, -0.2831), (-0.03644, -2.378, -0.2949), (0.03644, -2.378, -0.2949), (-0.02811, -2.369, -0.2831), (0.02811, -2.369, -0.2831), (-0.02811, -2.369, -0.3067), (0.02811, -2.369, -0.3067), (-0.01977, -2.361, -0.2949), (0.01977, -2.361, -0.2949), (0.0, -2.391, -0.2949), (0.0, -2.379, -0.3067), (0.0, -2.379, -0.2831), (0.0, -2.368, -0.2949), (-0.04038, -2.314, 0.2826), (0.04038, -2.314, 0.2826), (-0.04038, -2.344, 0.2826), (0.04038, -2.344, 0.2826), (-0.05178, -2.347, 0.2944), (0.05178, -2.347, 0.2944), (-0.05216, -2.314, 0.2944), (0.05216, -2.314, 0.2944), (-0.02859, -2.314, 0.2944), (0.02859, -2.314, 0.2944), (-0.02896, -2.341, 0.2944), (0.02896, -2.341, 0.2944), (-0.04038, -2.344, 0.3061), (0.04038, -2.344, 0.3061), (-0.04038, -2.314, 0.3061), (0.04038, -2.314, 0.3061), (-0.03644, -2.378, 0.2944), (0.03644, -2.378, 0.2944), (-0.02811, -2.369, 0.3061), (0.02811, -2.369, 0.3061), (-0.02811, -2.369, 0.2826), (0.02811, -2.369, 0.2826), (-0.01977, -2.361, 0.2944), (0.01977, -2.361, 0.2944), (0.0, -2.391, 0.2944), (0.0, -2.379, 0.2826), (0.0, -2.379, 0.3061), (0.0, -2.368, 0.2944), (0.3541, 2.372, -0.5674), (0.3541, -2.325, -0.5674), (-0.3541, 2.372, -0.5674), (-0.3541, -2.325, -0.5674), (0.09608, 2.358, 0.5674), (0.09608, -2.311, 0.5674), (0.1029, 2.338, 0.5674), (-0.1029, 2.338, 0.5674), (-0.09608, 2.358, 0.5674), (-0.09608, -2.311, 0.5674), (0.1871, 2.372, -0.2447), (0.1871, -2.325, -0.2447), (-0.1871, 2.372, -0.2447), (-0.1871, -2.325, -0.2447), (0.3768, 2.338, -0.5674), (0.3768, -2.291, -0.5674), (-0.3768, 2.338, -0.5674), (-0.3768, -2.291, -0.5674), (0.1029, -2.291, 0.5674), (0.2084, 2.338, -0.2409), (-0.2084, 2.338, -0.2409), (-0.2084, -2.291, -0.2409), (0.03376, 2.358, 0.5674), (0.03376, -2.311, 0.5674), (-0.03376, 2.358, 0.5674), (-0.03376, -2.311, 0.5674), (-0.03376, 2.372, -0.5674), (-0.03376, -2.325, -0.5674), (0.03376, 2.372, -0.5674), (0.03376, -2.325, -0.5674), (-0.03376, 2.338, -0.5674), (-0.03376, -2.291, -0.5674), (0.03376, 2.338, -0.5674), (0.03376, -2.291, -0.5674), (0.1125, 2.372, 0.545), (0.1125, -2.325, 0.545), (-0.1125, 2.372, 0.545), (-0.1125, -2.325, 0.545), (0.1254, -2.291, 0.545), (-0.1254, -2.291, 0.545), (0.03376, 2.372, 0.545), (0.03376, -2.325, 0.545), (-0.03376, 2.372, 0.545), (-0.03376, -2.325, 0.545), (-0.03376, 2.338, 0.5674), (-0.03376, -2.291, 0.5674), (0.03376, 2.338, 0.5674), (0.3541, 2.372, -0.4625), (0.3541, -2.325, -0.4625), (-0.3541, 2.372, -0.4625), (-0.3541, -2.325, -0.4625), (0.3768, -2.291, -0.4625), (-0.3768, 2.338, -0.4625), (-0.3768, -2.291, -0.4625), (0.3768, 2.338, -0.4625), (-0.1029, 0.0234, 0.5674), (-0.1029, -2.291, 0.5674), (0.3768, 1.369, -0.4625), (0.3768, 0.9061, -0.4625), (0.3768, -0.8593, -0.4625), (0.3768, -1.322, -0.4625), (0.1029, 0.0234, 0.5674), (0.03376, -2.291, 0.5674), (0.1254, 2.338, 0.545), (0.1254, 0.0234, 0.545), (-0.1254, 2.338, 0.545), (-0.1254, 0.0234, 0.545), (-0.3768, 0.9061, -0.5674), (-0.3768, -0.8593, -0.5674), (-0.2084, 0.0234, -0.2409), (0.2084, 0.0234, -0.2409), (0.2084, -2.291, -0.2409), (-0.3768, 1.369, -0.4625), (-0.3768, 0.9061, -0.4625), (-0.3768, -0.8593, -0.4625), (-0.3768, -1.322, -0.4625), (-0.3768, 1.369, -0.5674), (-0.3768, -1.322, -0.5674), (0.3768, 1.369, -0.5674), (0.3768, 0.9061, -0.5674), (0.3768, -0.8593, -0.5674), (0.3768, -1.322, -0.5674), (0.2926, 1.369, -0.3514), (0.2926, 0.9061, -0.3514), (0.2926, -0.8593, -0.3514), (0.2926, -1.322, -0.3514), (-0.2926, -1.322, -0.3514), (-0.2926, -0.8593, -0.3514), (-0.2926, 0.9061, -0.3514), (-0.2926, 1.369, -0.3514)], [], [(0, 2, 14, 15), (0, 15, 16, 3), (1, 17, 18, 4), (1, 5, 19, 17), (2, 6, 20, 14), (3, 16, 21, 7), (4, 18, 22, 12), (5, 13, 23, 19), (6, 8, 24, 20), (7, 21, 25, 9), (10, 12, 22, 26), (11, 27, 23, 13), (6, 12, 10, 8), (2, 4, 12, 6), (0, 1, 4, 2), (0, 3, 5, 1), (3, 7, 13, 5), (7, 9, 11, 13), (20, 24, 26, 22), (14, 20, 22, 18), (14, 18, 17, 15), (15, 17, 19, 16), (16, 19, 23, 21), (21, 23, 27, 25), (28, 30, 32, 34), (33, 31, 29, 35), (36, 42, 40, 38), (41, 43, 37, 39), (28, 36, 38, 30), (39, 37, 29, 31), (32, 40, 42, 34), (43, 41, 33, 35), (36, 28, 34, 42), (35, 29, 37, 43), (40, 32, 44, 46), (45, 33, 41, 47), (30, 38, 50, 48), (51, 39, 31, 49), (38, 40, 46, 50), (47, 41, 39, 51), (32, 30, 48, 44), (49, 31, 33, 45), (44, 48, 53, 52), (53, 49, 45, 52), (50, 46, 54, 55), (54, 47, 51, 55), (48, 50, 55, 53), (55, 51, 49, 53), (46, 44, 52, 54), (52, 45, 47, 54), (56, 58, 60, 62), (61, 59, 57, 63), (64, 70, 68, 66), (69, 71, 65, 67), (56, 64, 66, 58), (67, 65, 57, 59), (60, 68, 70, 62), (71, 69, 61, 63), (64, 56, 62, 70), (63, 57, 65, 71), (68, 60, 72, 74), (73, 61, 69, 75), (58, 66, 78, 76), (79, 67, 59, 77), (66, 68, 74, 78), (75, 69, 67, 79), (60, 58, 76, 72), (77, 59, 61, 73), (72, 76, 81, 80), (81, 77, 73, 80), (78, 74, 82, 83), (82, 75, 79, 83), (76, 78, 83, 81), (83, 79, 77, 81), (74, 72, 80, 82), (80, 73, 75, 82), (84, 112, 131), (113, 85, 132), (110, 86, 133), (134, 87, 111), (126, 108, 128), (129, 109, 127), (106, 124, 130), (146, 125, 107), (112, 94, 131), (113, 132, 95), (133, 96, 110), (97, 134, 111), (117, 165, 99), (162, 116, 98), (101, 161, 115), (160, 100, 114), (146, 145, 129), (145, 130, 128), (102, 145, 146), (145, 90, 130), (138, 166, 141), (169, 135, 144), (103, 166, 138), (154, 168, 167), (155, 135, 169), (137, 170, 159), (173, 136, 156), (105, 170, 137), (153, 172, 171), (104, 136, 173), (169, 144, 159), (169, 159, 170), (144, 165, 159), (165, 161, 159), (143, 158, 164), (158, 152, 164), (143, 168, 171), (143, 171, 158), (167, 142, 157), (167, 157, 172), (142, 163, 157), (163, 151, 157), (141, 156, 162), (156, 160, 162), (141, 166, 173), (141, 173, 156), (166, 167, 172), (166, 172, 173), (168, 169, 170), (168, 170, 171), (153, 104, 173), (153, 173, 172), (105, 153, 170), (153, 171, 170), (171, 172, 157), (171, 157, 158), (154, 155, 169), (154, 169, 168), (103, 154, 166), (154, 167, 166), (167, 168, 143), (167, 143, 142), (153, 105, 123), (153, 123, 150), (104, 153, 149), (153, 150, 149), (150, 123, 140), (150, 140, 139), (149, 150, 139), (149, 139, 91), (154, 103, 147), (154, 147, 148), (155, 154, 148), (155, 148, 122), (148, 147, 90), (148, 90, 145), (122, 148, 145), (122, 145, 102), (145, 128, 139), (128, 91, 139), (129, 145, 139), (129, 139, 140), (160, 114, 116), (160, 116, 162), (115, 161, 117), (161, 165, 117), (152, 151, 163), (152, 163, 164), (156, 136, 100), (156, 100, 160), (158, 157, 151), (158, 151, 152), (137, 159, 161), (137, 161, 101), (144, 135, 165), (135, 99, 165), (142, 143, 164), (142, 164, 163), (138, 141, 162), (138, 162, 98), (134, 97, 105), (134, 105, 137), (96, 133, 104), (133, 136, 104), (135, 155, 132), (155, 95, 132), (103, 138, 131), (103, 131, 94), (146, 129, 115), (146, 115, 117), (114, 128, 130), (114, 130, 116), (117, 113, 125), (117, 125, 146), (124, 112, 116), (124, 116, 130), (129, 127, 115), (127, 111, 115), (110, 126, 114), (126, 128, 114), (109, 93, 127), (93, 121, 127), (120, 92, 126), (92, 108, 126), (127, 121, 97), (127, 97, 111), (96, 120, 126), (96, 126, 110), (89, 107, 125), (89, 125, 119), (124, 106, 88), (124, 88, 118), (119, 125, 95), (125, 113, 95), (112, 124, 94), (124, 118, 94), (105, 97, 121), (105, 121, 123), (120, 96, 104), (120, 104, 149), (123, 121, 140), (121, 93, 140), (92, 120, 91), (120, 149, 91), (95, 155, 119), (155, 122, 119), (147, 103, 118), (103, 94, 118), (119, 122, 102), (119, 102, 89), (90, 147, 118), (90, 118, 88), (89, 102, 146), (89, 146, 107), (130, 90, 88), (130, 88, 106), (109, 129, 93), (129, 140, 93), (91, 128, 92), (128, 108, 92), (87, 101, 115), (87, 115, 111), (114, 100, 86), (114, 86, 110), (99, 85, 117), (85, 113, 117), (112, 84, 116), (84, 98, 116), (87, 134, 137), (87, 137, 101), (136, 133, 86), (136, 86, 100), (132, 85, 135), (85, 99, 135), (98, 84, 138), (84, 131, 138)])
me_barriers2.materials.append(mat_yo)
me_barriers2.materials.append(None)
me_barriers2.use_remesh_preserve_volume = False
me_barriers2.use_remesh_preserve_attributes = False
me_barriers2.use_mirror_vertex_groups = False
me_barriers2.update()

# ---- objects
ob_lamp_003 = bpy.data.objects.new('Lamp.003', light_lamp_004)
ob_lamp_002 = bpy.data.objects.new('Lamp.002', light_lamp_001)
ob_lamp_001 = bpy.data.objects.new('Lamp.001', light_lamp)
ob_barriers2_003 = bpy.data.objects.new('barriers2.003', me_barriers2_003)
ob_camera = bpy.data.objects.new('Camera', cam_camera)
ob_barriers2_002 = bpy.data.objects.new('barriers2.002', me_barriers2_002)
ob_barriers2 = bpy.data.objects.new('barriers2', me_barriers2)

# ---- transforms, parenting, visibility, modifiers, constraints
ob_lamp_003.location = (-0.1387, 1.354, 3.967)
ob_lamp_003.rotation_euler = (0.0, 0.0, -4.538)
ob_lamp_003.lock_rotations_4d = False
ob_lamp_003.empty_display_type = 'ARROWS'
ob_lamp_003.lineart.crease_threshold = 0.0
ob_lamp_002.location = (-2.499, -2.898, 0.06338)
ob_lamp_002.rotation_euler = (0.0, 0.0, -4.538)
ob_lamp_002.lock_rotations_4d = False
ob_lamp_002.empty_display_type = 'ARROWS'
ob_lamp_002.lineart.crease_threshold = 0.0
ob_lamp_001.location = (2.441, -2.478, 0.5979)
ob_lamp_001.rotation_euler = (0.0, 0.0, -4.538)
ob_lamp_001.lock_rotations_4d = False
ob_lamp_001.empty_display_type = 'ARROWS'
ob_lamp_001.lineart.crease_threshold = 0.0
ob_barriers2_003.location = (0.0, 0.0234, 0.7634)
ob_barriers2_003.lock_rotations_4d = False
ob_barriers2_003.empty_display_type = 'ARROWS'
ob_barriers2_003.lineart.crease_threshold = 0.0
ob_camera.location = (7.481, -6.508, 5.344)
ob_camera.rotation_euler = (1.109, 0.01082, 0.8149)
ob_camera.lock_rotations_4d = False
ob_camera.empty_display_type = 'ARROWS'
ob_camera.color = (0.0, 0.0, 0.0, 0.0)
ob_camera.display_type = 'WIRE'
ob_camera.lineart.crease_threshold = 0.0
ob_barriers2_002.location = (0.0, 0.0234, 2.241)
ob_barriers2_002.lock_rotations_4d = False
ob_barriers2_002.empty_display_type = 'ARROWS'
ob_barriers2_002.lineart.crease_threshold = 0.0
_m = ob_barriers2_002.modifiers.new('Subsurf', 'SUBSURF')
_m.uv_smooth = 'PRESERVE_CORNERS'
_m.quality = 2
_m.show_only_control_edges = False
ob_barriers2.location = (0.0, 0.0, -0.7634)
ob_barriers2.lock_rotations_4d = False
ob_barriers2.empty_display_type = 'ARROWS'
ob_barriers2.lineart.crease_threshold = 0.0

# ---- collection membership
col_collection_1.objects.link(ob_lamp_003)
col_collection_1.objects.link(ob_lamp_002)
col_collection_1.objects.link(ob_lamp_001)
col_collection_1.objects.link(ob_barriers2_003)
col_collection_1.objects.link(ob_camera)
col_collection_2.objects.link(ob_barriers2_002)
col_collection_2.objects.link(ob_barriers2)

# ---- scene / render settings (as saved in the file)
scene.camera = ob_camera
scene.frame_start = 1; scene.frame_end = 250; scene.frame_set(1)
scene.render.engine = 'BLENDER_EEVEE_NEXT'
scene.render.image_settings.file_format = 'JPEG'
scene.render.image_settings.color_mode = 'RGB'
scene.render.image_settings.compression = 90
scene.render.resolution_x = 800
scene.render.resolution_y = 600
scene.render.pixel_aspect_x = 100.0
scene.render.pixel_aspect_y = 100.0
scene.render.fps = 25
scene.render.dither_intensity = 0.0
scene.render.use_compositing = False
scene.render.use_sequencer = False
scene.render.use_bake_selected_to_active = True
scene.render.bake_margin = 2
scene.render.bake_bias = 0.0
scene.render.use_stamp_time = False
scene.render.use_stamp_date = False
scene.render.use_stamp_frame = False
scene.render.use_stamp_camera = False
scene.render.use_stamp_scene = False
scene.render.use_stamp_filename = False
scene.render.use_stamp_render_time = False
scene.render.stamp_font_size = 0
scene.cycles.use_denoising = False
scene.cycles.samples = 10
scene.cycles.sampling_pattern = 'TABULATED_SOBOL'
scene.cycles.light_sampling_threshold = 0.0
scene.cycles.use_adaptive_sampling = False
scene.cycles.use_light_tree = False
scene.cycles.blur_glossy = 0.0
scene.cycles.volume_bounces = 1
scene.cycles.pixel_filter_type = 'GAUSSIAN'
scene.cycles.sample_clamp_indirect = 0.0
scene.view_settings.view_transform = 'Raw'
bpy.context.view_layer.update()
